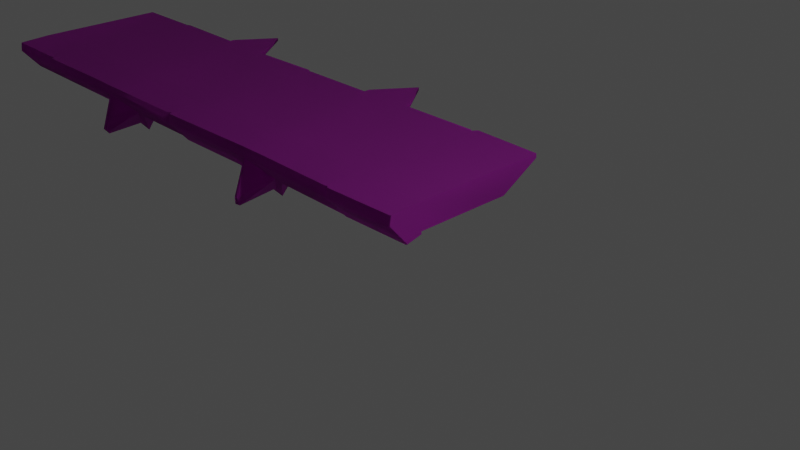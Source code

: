 # Source: Ruins_Trim_Top_Deco_8M_A.blend  (saved by Blender 3.5.10; exported with 4.5.12 LTS)
import bpy
from mathutils import Matrix  # noqa: F401  (used for matrix-valued properties, if any)

bpy.ops.wm.read_factory_settings(use_empty=True)
scene = bpy.context.scene
scene.name = 'Scene'

# ---- collections
col_collection = bpy.data.collections.new('Collection'); scene.collection.children.link(col_collection)

# ---- images (referenced by path relative to the original .blend; pixels are not part of the script)
import os
ASSET_DIR = os.environ.get("B2B_ASSET_DIR", "")  # directory of the original .blend (textures are referenced by path, not embedded)
HERE = os.path.dirname(os.path.abspath(__file__))  # packed textures are extracted next to this script under _unpacked/

def load_image(name, relpath, width, height, colorspace="sRGB"):
    """Load a texture the original file referenced (path relative to the .blend, or extracted next to this script)."""
    p = next((c for c in (os.path.join(HERE, relpath), os.path.join(ASSET_DIR, relpath)) if relpath and os.path.exists(c)), "")
    if p:
        img = bpy.data.images.load(p, check_existing=True)
        img.name = name
    else:  # same state as the original file: an image datablock whose file is absent (Cycles renders it pink)
        img = bpy.data.images.new(name, width, height)
        img.source = "FILE"
        img.filepath = "//" + (relpath or name)
    img.colorspace_settings.name = colorspace
    return img
img_dn_hl_ruins_trim_top_a_n_png = load_image('Dn_HL_Ruins_Trim_Top_A_n.png', 'Dn_HL_Ruins_Trim_Top_A_n.png', 1024, 1024, 'sRGB')
img_dn_hl_ruins_trim_top_a_mre_packed_png_001 = load_image('Dn_HL_Ruins_Trim_Top_A_mre_packed.png.001', 'Dn_HL_Ruins_Trim_Top_A_mre_packed.png', 1024, 1024, 'sRGB')
img_dn_hl_ruins_trim_top_a_d_png_001 = load_image('Dn_HL_Ruins_Trim_Top_A_d.png.001', 'Dn_HL_Ruins_Trim_Top_A_d.png', 1024, 1024, 'sRGB')

# ---- materials (node trees are filled in below, after node groups)
mat_dn_hl_inst_ruins_trim_top_a = bpy.data.materials.new('Dn_HL_Inst_Ruins_Trim_Top_A')
mat_dn_hl_inst_ruins_trim_top_a.use_transparent_shadow = False
mat_dn_hl_inst_ruins_trim_top_a.diffuse_color = (0.588, 0.588, 0.588, 1.0)
mat_dn_hl_inst_ruins_trim_top_a.roughness = 0.9

# ---- material node trees
mat_dn_hl_inst_ruins_trim_top_a.use_nodes = True; mat_dn_hl_inst_ruins_trim_top_a.node_tree.nodes.clear()
_N = mat_dn_hl_inst_ruins_trim_top_a.node_tree.nodes; _L = mat_dn_hl_inst_ruins_trim_top_a.node_tree.links
n0 = _N.new('ShaderNodeBsdfPrincipled'); n0.name = 'Principled BSDF'; n0.location = (0, 300)
n0.distribution = 'GGX'
n0.subsurface_method = 'RANDOM_WALK_SKIN'
n0.inputs[2].default_value = 0.9
n0.inputs[13].default_value = 0.0
n0.inputs[18].default_value = 1.0
n0.inputs[27].default_value = (0.0, 0.0, 0.0, 1.0)
n0.inputs[28].default_value = 1.0
n1 = _N.new('ShaderNodeOutputMaterial'); n1.name = 'Material Output'; n1.location = (280, 300)
n2 = _N.new('ShaderNodeTexImage'); n2.name = 'Image Texture'; n2.location = (-442, -299)
n2.image = img_dn_hl_ruins_trim_top_a_n_png
n3 = _N.new('ShaderNodeNormalMap'); n3.name = 'Normal Map'; n3.location = (-189, -282)
n4 = _N.new('ShaderNodeTexImage'); n4.name = 'Image Texture.001'; n4.location = (-437, 6)
n4.image = img_dn_hl_ruins_trim_top_a_mre_packed_png_001
n5 = _N.new('ShaderNodeTexImage'); n5.name = 'Image Texture.002'; n5.location = (-422, 305)
n5.image = img_dn_hl_ruins_trim_top_a_d_png_001
_L.new(n0.outputs[0], n1.inputs[0])
_L.new(n2.outputs[0], n3.inputs[1])
_L.new(n3.outputs[0], n0.inputs[5])
_L.new(n4.outputs[0], n0.inputs[1])
_L.new(n5.outputs[0], n0.inputs[0])
n1.is_active_output = True

# ---- world
world_world = bpy.data.worlds.new('World'); scene.world = world_world
world_world.use_nodes = True; world_world.node_tree.nodes.clear()
_N = world_world.node_tree.nodes; _L = world_world.node_tree.links
n0 = _N.new('ShaderNodeOutputWorld'); n0.name = 'World Output'; n0.location = (300, 300)
n1 = _N.new('ShaderNodeBackground'); n1.name = 'Background'; n1.location = (10, 300)
n1.inputs[0].default_value = (0.05088, 0.05088, 0.05088, 1.0)
_L.new(n1.outputs[0], n0.inputs[0])
n0.is_active_output = True
world_world.color = (0.05088, 0.05088, 0.05088)
world_world.use_sun_shadow = False
world_world.sun_shadow_jitter_overblur = 0.0

# ---- cameras
cam_camera = bpy.data.cameras.new('Camera')
cam_camera.clip_end = 100.0
cam_camera.ortho_scale = 7.314

# ---- lights
light_light = bpy.data.lights.new('Light', 'POINT')
light_light.transmission_factor = 0.0
light_light.energy = 1000.0
light_light.shadow_soft_size = 0.1
light_light.shadow_maximum_resolution = 0.006
light_light.use_absolute_resolution = True

# ---- meshes
me_ruins_trim_top_deco_8m_a = bpy.data.meshes.new('Ruins_Trim_Top_Deco_8M_A')
me_ruins_trim_top_deco_8m_a.from_pydata([(0.0, -0.2891, -0.3195), (-0.01436, -0.255, -0.3297), (0.0, -0.255, -0.3195), (-0.01446, -0.2892, -0.3297), (-0.9569, -0.256, -0.3273), (-0.964, -0.2949, -0.3273), (-0.9837, -0.2891, -0.3195), (-0.9764, -0.2438, -0.3195), (-0.9989, -0.2561, -0.3256), (-1.006, -0.2983, -0.3256), (-2.1, -0.2572, -0.3195), (-2.115, -0.2891, -0.3195), (-7.016, -0.256, -0.3195), (-7.992, -0.2891, -0.3195), (-7.992, -0.255, -0.3195), (-7.008, -0.2891, -0.3195), (-6.993, -0.2561, -0.3259), (-6.986, -0.2891, -0.3259), (-5.892, -0.2572, -0.3195), (-5.877, -0.2891, -0.3195), (0.0, -0.3369, -0.1194), (0.0, -0.04808, 0.1297), (0.0, 0.04295, -0.3195), (0.0, 0.01311, 0.1214), (0.0, -0.2513, -1.596), (0.0, 0.0743, 0.113), (0.0, 0.04887, -2.125), (0.0, 0.09593, -0.3195), (0.0, 0.1018, -2.123), (-7.992, -0.3369, -0.1194), (-7.992, -0.04808, 0.1297), (-7.992, 0.04295, -0.3195), (-7.992, -0.2513, -1.596), (-7.992, 0.01311, 0.1214), (-7.992, 0.04887, -2.125), (-7.992, 0.0743, 0.113), (-7.992, 0.1018, -2.123), (-7.992, 0.09593, -0.3195), (-3.979, -0.2508, -0.3266), (-2.869, -0.2508, -0.3195), (-2.885, -0.2891, -0.3195), (-3.979, -0.2891, -0.3266), (-3.996, -0.2891, -0.3101), (-3.996, -0.2419, -0.3101), (-4.019, -0.2508, -0.3195), (-4.018, -0.2891, -0.3195), (-5.107, -0.2891, -0.3195), (-5.123, -0.2508, -0.3195), (-0.01436, -0.2632, -1.596), (-0.9569, -0.2513, -1.596), (-0.01436, 0.04887, -2.133), (-0.01446, 0.1018, -2.131), (-0.9276, 0.04887, -2.169), (-0.9348, 0.1018, -2.166), (-0.9764, 0.04887, -2.099), (-0.9838, 0.1018, -2.096), (-1.006, 0.1018, -2.121), (-0.9764, -0.2391, -1.596), (-0.9989, 0.04887, -2.125), (-0.9989, -0.2513, -1.596), (-2.1, 0.04887, -2.125), (-2.116, 0.1017, -2.119), (-2.1, -0.2513, -1.596), (-2.116, -0.2832, -1.63), (-2.5, -0.5692, -0.5268), (-2.116, 0.04408, -2.158), (-2.116, 0.1018, -2.181), (-2.5, -0.5649, -1.837), (-2.5, 0.06513, -2.706), (-2.5, 0.1062, -2.706), (-2.5, -0.1797, -2.139), (-2.885, 0.1018, -2.181), (-2.89, -0.2709, -1.587), (-2.885, 0.04408, -2.158), (-2.869, 0.0585, -2.101), (-2.885, 0.1018, -2.096), (-2.869, -0.2449, -1.569), (-5.892, -0.2513, -1.596), (-5.876, -0.2832, -1.63), (-5.892, 0.04887, -2.125), (-5.492, -0.5692, -0.5268), (-5.876, 0.04408, -2.158), (-5.876, 0.1017, -2.119), (-5.876, 0.1018, -2.181), (-5.492, -0.5633, -1.837), (-5.492, 0.06513, -2.706), (-5.492, 0.1062, -2.706), (-5.492, -0.1797, -2.18), (-5.107, 0.1018, -2.181), (-5.107, -0.2832, -1.63), (-5.107, 0.04408, -2.158), (-5.123, -0.2449, -1.569), (-5.123, 0.0585, -2.101), (-5.107, 0.1018, -2.096), (-7.008, 0.0743, 0.113), (-7.008, 0.01311, 0.1214), (-6.986, 0.0743, 0.1543), (-6.986, 0.01311, 0.1627), (-5.877, 0.0743, 0.1413), (-7.008, -0.04808, 0.1297), (-5.877, 0.01311, 0.1497), (-7.008, -0.3369, -0.1194), (-6.986, -0.04808, 0.171), (-6.986, -0.3369, -0.1194), (-5.877, -0.04808, 0.158), (-5.877, -0.3369, -0.1194), (-5.492, -0.7248, -0.4123), (-5.79, -0.311, -0.09778), (-5.512, -0.5804, -0.3055), (-5.512, -0.0773, 0.1028), (-5.472, -0.5798, -0.3078), (-5.492, -0.04808, 0.1619), (-5.472, -0.07669, 0.1005), (-5.107, -0.3369, -0.1194), (-5.194, -0.3104, -0.1), (-5.107, -0.04808, 0.1602), (-4.018, -0.3369, -0.1194), (-4.042, -0.04808, 0.1566), (-3.996, -0.3218, -0.1194), (-4.042, 0.01311, 0.1483), (-3.979, -0.3369, -0.08), (-5.107, 0.01311, 0.1519), (-3.996, -0.04808, 0.1214), (-5.492, 0.01311, 0.1536), (-5.492, 0.0743, 0.1452), (-5.107, 0.0743, 0.1436), (-4.042, 0.0743, 0.14), (-3.996, 0.0743, 0.1047), (-3.996, 0.01311, 0.113), (-3.979, 0.0743, 0.1524), (-3.979, 0.01311, 0.1608), (-2.885, 0.0743, 0.1245), (-3.979, -0.04808, 0.1691), (-2.885, 0.01311, 0.1329), (-2.5, 0.0743, 0.113), (-2.885, -0.04808, 0.1412), (-2.5, 0.01311, 0.1214), (-2.115, 0.0743, 0.113), (-2.885, -0.3369, -0.09073), (-2.798, -0.3104, -0.1), (-2.52, -0.07669, 0.1005), (-2.52, -0.5798, -0.3078), (-2.5, -0.04808, 0.1297), (-2.48, -0.0773, 0.1028), (-2.5, -0.7248, -0.4123), (-2.48, -0.5804, -0.3055), (-2.115, -0.3369, -0.1194), (-2.202, -0.311, -0.09778), (-2.115, -0.04808, 0.1297), (-1.001, -0.346, -0.1119), (-2.115, 0.01311, 0.1214), (-1.01, -0.04808, 0.1458), (-1.01, 0.01311, 0.1375), (-1.01, 0.07431, 0.1291), (-0.9836, 0.0743, 0.113), (-0.9836, 0.01311, 0.1214), (-0.9639, 0.0743, 0.1454), (-0.9836, -0.3369, -0.1194), (-0.9836, -0.04808, 0.1297), (-0.9639, 0.01311, 0.1537), (-0.01446, 0.0743, 0.122), (-0.9639, -0.3526, -0.1073), (-0.9639, -0.04808, 0.1589), (-0.01446, 0.01311, 0.1303), (-0.01446, -0.05617, 0.1382), (-0.01446, -0.3451, -0.1108), (-6.972, 0.1018, -2.144), (-6.979, 0.04887, -2.147), (-7.016, 0.04887, -2.125), (-7.008, 0.1018, -2.121), (-6.993, -0.2513, -1.596), (-7.016, -0.2513, -1.596), (-3.979, -0.2449, -1.569), (-3.996, -0.236, -1.556), (-3.979, 0.0585, -2.101), (-3.979, 0.1018, -2.096), (-3.996, 0.0585, -2.088), (-3.996, 0.1018, -2.082), (-4.038, 0.1018, -2.121), (-4.019, -0.2449, -1.569), (-4.039, 0.0585, -2.126), (-7.008, 0.09593, -0.3195), (-6.986, 0.09593, -0.3195), (-5.877, 0.09592, -0.3195), (-5.492, 0.09592, -0.3195), (-5.492, 0.1017, -2.119), (-5.107, 0.09592, -0.3195), (-4.018, 0.09592, -0.3195), (-5.492, 0.1018, -2.181), (-3.996, 0.09592, -0.3195), (-3.979, 0.09593, -0.3141), (-2.885, 0.09593, -0.3141), (-2.5, 0.09592, -0.3195), (-2.5, 0.1017, -2.119), (-2.115, 0.09592, -0.3195), (-2.5, 0.1018, -2.181), (-1.006, 0.09593, -0.3195), (-0.9837, 0.09593, -0.3195), (-0.964, 0.09593, -0.3195), (-0.01446, 0.09593, -0.3195), (-5.484, -0.6107, 0.2028), (-5.447, -0.5714, 0.2322), (-5.51, -0.5693, 0.2328), (-5.501, -0.5313, 0.2674), (-2.475, -0.52, 0.2615), (-2.475, -0.6332, 0.2312), (-2.516, -0.5249, 0.2684), (-2.545, -0.6326, 0.2452)], [], [(0, 1, 2), (3, 1, 0), (3, 4, 1), (3, 5, 4), (6, 4, 5), (4, 6, 7), (7, 6, 8), (9, 8, 6), (9, 10, 8), (10, 9, 11), (12, 13, 14), (13, 12, 15), (16, 15, 12), (15, 16, 17), (18, 17, 16), (19, 17, 18), (2, 20, 0), (20, 2, 21), (21, 2, 22), (22, 23, 21), (2, 24, 22), (22, 25, 23), (26, 22, 24), (25, 22, 27), (28, 22, 26), (22, 28, 27), (29, 14, 13), (14, 29, 30), (14, 30, 31), (31, 32, 14), (33, 31, 30), (31, 34, 32), (35, 31, 33), (31, 36, 34), (31, 35, 37), (36, 31, 37), (38, 39, 40), (40, 41, 38), (38, 41, 42), (42, 43, 38), (43, 42, 44), (45, 44, 42), (45, 46, 44), (47, 44, 46), (24, 2, 1), (1, 48, 24), (1, 4, 48), (48, 26, 24), (4, 49, 48), (49, 4, 7), (48, 50, 26), (26, 51, 28), (51, 26, 50), (48, 52, 50), (52, 51, 50), (52, 48, 49), (51, 52, 53), (53, 52, 54), (49, 54, 52), (55, 53, 54), (54, 56, 55), (54, 49, 57), (7, 57, 49), (56, 54, 58), (7, 59, 57), (59, 54, 57), (59, 58, 54), (59, 7, 8), (58, 60, 56), (59, 60, 58), (61, 56, 60), (59, 62, 60), (8, 62, 59), (62, 8, 10), (62, 10, 11), (11, 63, 62), (63, 60, 62), (64, 63, 11), (60, 63, 65), (65, 61, 60), (61, 65, 66), (63, 64, 67), (65, 68, 66), (66, 68, 69), (63, 70, 65), (70, 63, 67), (68, 65, 70), (71, 69, 68), (67, 64, 72), (70, 67, 72), (40, 72, 64), (68, 70, 73), (68, 73, 71), (70, 72, 73), (74, 71, 73), (72, 74, 73), (71, 74, 75), (74, 72, 76), (72, 40, 76), (39, 76, 40), (77, 19, 18), (78, 19, 77), (79, 78, 77), (78, 80, 19), (78, 79, 81), (82, 81, 79), (82, 83, 81), (80, 78, 84), (83, 85, 81), (83, 86, 85), (87, 78, 81), (87, 84, 78), (85, 87, 81), (88, 85, 86), (80, 84, 89), (87, 89, 84), (89, 46, 80), (85, 90, 87), (89, 87, 90), (90, 85, 88), (46, 89, 91), (91, 47, 46), (89, 92, 91), (92, 89, 90), (88, 92, 90), (92, 88, 93), (33, 94, 35), (94, 33, 95), (95, 96, 94), (30, 95, 33), (96, 95, 97), (97, 98, 96), (95, 30, 99), (99, 97, 95), (29, 99, 30), (98, 97, 100), (99, 29, 101), (13, 101, 29), (101, 13, 15), (97, 99, 102), (102, 100, 97), (99, 101, 103), (15, 103, 101), (103, 102, 99), (103, 15, 17), (17, 19, 103), (103, 104, 102), (100, 102, 104), (105, 103, 19), (104, 103, 105), (106, 105, 19), (106, 19, 80), (46, 106, 80), (107, 104, 105), (105, 108, 107), (105, 106, 108), (109, 104, 107), (106, 110, 108), (104, 109, 111), (111, 100, 104), (111, 109, 112), (113, 110, 106), (106, 46, 113), (110, 113, 114), (114, 115, 112), (115, 114, 113), (112, 115, 111), (116, 113, 46), (116, 46, 45), (116, 45, 42), (117, 113, 116), (117, 115, 113), (116, 42, 118), (117, 116, 118), (41, 118, 42), (119, 115, 117), (41, 120, 118), (115, 119, 121), (121, 111, 115), (117, 118, 122), (120, 122, 118), (111, 121, 123), (100, 111, 123), (123, 98, 100), (98, 123, 124), (123, 125, 124), (125, 123, 121), (126, 125, 121), (126, 121, 119), (119, 127, 126), (127, 119, 128), (117, 128, 119), (128, 117, 122), (128, 129, 127), (129, 128, 130), (130, 128, 122), (130, 131, 129), (130, 122, 132), (120, 132, 122), (131, 130, 133), (132, 133, 130), (134, 131, 133), (120, 135, 132), (133, 132, 135), (134, 133, 136), (136, 133, 135), (137, 134, 136), (135, 120, 138), (41, 138, 120), (138, 41, 40), (139, 135, 138), (135, 139, 140), (138, 141, 139), (142, 135, 140), (136, 135, 142), (142, 140, 143), (141, 138, 144), (144, 138, 40), (144, 40, 64), (144, 145, 141), (11, 144, 64), (144, 146, 145), (144, 11, 146), (147, 145, 146), (9, 146, 11), (147, 148, 143), (148, 142, 143), (148, 147, 146), (148, 136, 142), (146, 9, 149), (136, 148, 150), (137, 136, 150), (151, 148, 146), (151, 150, 148), (151, 146, 149), (152, 137, 150), (150, 151, 152), (137, 152, 153), (152, 154, 153), (154, 152, 155), (151, 155, 152), (155, 156, 154), (151, 149, 157), (9, 157, 149), (157, 9, 6), (5, 157, 6), (155, 151, 158), (151, 157, 158), (156, 155, 159), (158, 159, 155), (159, 160, 156), (158, 157, 161), (5, 161, 157), (159, 158, 162), (161, 162, 158), (160, 159, 163), (162, 163, 159), (163, 25, 160), (25, 163, 23), (163, 21, 23), (163, 162, 164), (163, 164, 21), (161, 164, 162), (164, 20, 21), (164, 161, 165), (164, 165, 20), (5, 165, 161), (165, 5, 3), (3, 20, 165), (20, 3, 0), (79, 166, 82), (79, 167, 166), (77, 167, 79), (168, 166, 167), (166, 168, 169), (168, 36, 169), (168, 34, 36), (32, 34, 168), (167, 77, 170), (170, 168, 167), (16, 77, 18), (77, 16, 170), (171, 32, 168), (168, 170, 171), (16, 171, 170), (171, 14, 32), (171, 16, 12), (14, 171, 12), (39, 38, 76), (38, 172, 76), (38, 173, 172), (173, 38, 43), (44, 173, 43), (174, 76, 172), (76, 174, 74), (174, 75, 74), (75, 174, 175), (172, 176, 174), (176, 175, 174), (176, 172, 173), (175, 176, 177), (176, 178, 177), (44, 179, 173), (179, 176, 173), (47, 179, 44), (179, 47, 91), (178, 176, 180), (179, 180, 176), (91, 180, 179), (180, 93, 178), (180, 91, 92), (93, 180, 92), (94, 37, 35), (37, 169, 36), (37, 94, 181), (169, 37, 181), (94, 182, 181), (182, 169, 181), (182, 94, 96), (182, 166, 169), (98, 182, 96), (182, 82, 166), (182, 98, 183), (182, 183, 82), (98, 184, 183), (184, 82, 183), (98, 124, 184), (124, 125, 184), (82, 184, 185), (82, 185, 83), (125, 186, 184), (126, 186, 125), (186, 93, 184), (184, 93, 185), (186, 126, 187), (187, 93, 186), (187, 126, 127), (93, 187, 178), (185, 93, 88), (177, 178, 187), (185, 88, 188), (188, 83, 185), (88, 86, 188), (188, 86, 83), (189, 177, 187), (127, 189, 187), (177, 189, 190), (189, 127, 190), (190, 175, 177), (129, 190, 127), (131, 190, 129), (190, 75, 175), (190, 131, 191), (75, 190, 191), (134, 191, 131), (75, 191, 192), (191, 134, 192), (192, 193, 75), (193, 71, 75), (134, 194, 192), (194, 134, 137), (71, 193, 195), (71, 195, 69), (195, 66, 69), (193, 66, 195), (193, 61, 66), (192, 61, 193), (61, 192, 194), (194, 196, 61), (137, 196, 194), (196, 56, 61), (137, 153, 196), (196, 55, 56), (196, 153, 154), (55, 196, 197), (154, 197, 196), (55, 197, 198), (154, 198, 197), (198, 53, 55), (198, 154, 156), (198, 51, 53), (156, 160, 198), (51, 198, 199), (199, 198, 160), (199, 28, 51), (199, 160, 25), (28, 199, 27), (25, 27, 199), (200, 110, 114), (200, 108, 110), (114, 201, 200), (114, 112, 201), (202, 108, 200), (200, 201, 202), (202, 107, 108), (201, 112, 203), (202, 201, 203), (202, 203, 107), (109, 203, 112), (203, 109, 107), (147, 143, 204), (140, 204, 143), (205, 147, 204), (205, 145, 147), (204, 140, 206), (205, 204, 206), (206, 140, 139), (205, 141, 145), (139, 207, 206), (206, 207, 205), (207, 139, 141), (141, 205, 207)])
me_ruins_trim_top_deco_8m_a.polygons.foreach_set('use_smooth', [True] * 412)
_k = set([(0, 2), (0, 3), (0, 20), (1, 2), (1, 4), (2, 24), (3, 5), (4, 7), (5, 6), (6, 9), (7, 8), (8, 10), (9, 11), (10, 11), (10, 62), (11, 64), (12, 14), (12, 16), (13, 14), (13, 15), (13, 29), (14, 32), (15, 17), (16, 18), (17, 19), (18, 19), (18, 77), (19, 80), (20, 21), (21, 23), (23, 25), (24, 26), (25, 27), (25, 160), (26, 28), (27, 28), (28, 51), (29, 30), (30, 33), (32, 34), (33, 35), (34, 36), (35, 37), (35, 94), (36, 37), (36, 169), (38, 39), (38, 43), (39, 40), (39, 76), (40, 41), (40, 64), (41, 42), (42, 45), (43, 44), (44, 47), (45, 46), (46, 47), (46, 80), (47, 91), (51, 53), (53, 55), (55, 56), (56, 61), (60, 61), (60, 62), (61, 66), (66, 69), (69, 71), (71, 75), (74, 75), (74, 76), (75, 175), (77, 79), (79, 82), (82, 83), (82, 166), (83, 86), (86, 88), (88, 93), (91, 92), (92, 93), (93, 178), (94, 96), (96, 98), (98, 124), (107, 108), (107, 109), (108, 110), (109, 112), (110, 114), (112, 114), (124, 125), (125, 126), (126, 127), (127, 129), (129, 131), (131, 134), (134, 137), (137, 153), (139, 140), (139, 141), (140, 143), (141, 145), (143, 147), (145, 147), (153, 154), (154, 156), (156, 160), (166, 169), (175, 177), (177, 178)])
me_ruins_trim_top_deco_8m_a.attributes.new('sharp_edge', 'BOOLEAN', 'EDGE').data.foreach_set('value', [ (min(e.vertices), max(e.vertices)) in _k for e in me_ruins_trim_top_deco_8m_a.edges])
_uv = me_ruins_trim_top_deco_8m_a.uv_layers.new(name='UVMap')
_uv.uv.foreach_set('vector', [0.7002, 0.2686, 0.6987, 0.2632, 0.7002, 0.2632, 0.6987, 0.2686, 0.6987, 0.2632, 0.7002, 0.2686, 0.6987, 0.2686, 0.627, 0.2637, 0.6987, 0.2632, 0.6987, 0.2686, 0.6265, 0.2686, 0.627, 0.2637, 0.625, 0.2686, 0.627, 0.2637, 0.6265, 0.2686, 0.627, 0.2637, 0.625, 0.2686, 0.6255, 0.2637, 0.6255, 0.2637, 0.625, 0.2686, 0.624, 0.2637, 0.6235, 0.2686, 0.624, 0.2637, 0.625, 0.2686, 0.6235, 0.2686, 0.54, 0.2637, 0.624, 0.2637, 0.54, 0.2637, 0.6235, 0.2686, 0.5391, 0.2686, 0.6143, 0.2729, 0.54, 0.2778, 0.54, 0.2729, 0.54, 0.2778, 0.6143, 0.2729, 0.6147, 0.2778, 0.6162, 0.2729, 0.6147, 0.2778, 0.6143, 0.2729, 0.6147, 0.2778, 0.6162, 0.2729, 0.6167, 0.2778, 0.6997, 0.2729, 0.6167, 0.2778, 0.6162, 0.2729, 0.7012, 0.2778, 0.6167, 0.2778, 0.6997, 0.2729, 0.4775, 0.4023, 0.4678, 0.4175, 0.4736, 0.4023, 0.4678, 0.4175, 0.4775, 0.4023, 0.502, 0.4365, 0.502, 0.4365, 0.4775, 0.4023, 0.5132, 0.4023, 0.5132, 0.4023, 0.5093, 0.436, 0.502, 0.4365, 0.4775, 0.4023, 0.478, 0.2729, 0.5132, 0.4023, 0.5132, 0.4023, 0.5166, 0.4355, 0.5093, 0.436, 0.5137, 0.2637, 0.5132, 0.4023, 0.478, 0.2729, 0.5166, 0.4355, 0.5132, 0.4023, 0.519, 0.4023, 0.52, 0.2617, 0.5132, 0.4023, 0.5137, 0.2637, 0.5132, 0.4023, 0.52, 0.2617, 0.519, 0.4023, 0.46, 0.4175, 0.4504, 0.4023, 0.4543, 0.4023, 0.4504, 0.4023, 0.46, 0.4175, 0.4263, 0.437, 0.4504, 0.4023, 0.4263, 0.437, 0.4155, 0.4023, 0.4155, 0.4023, 0.45, 0.2729, 0.4504, 0.4023, 0.4192, 0.436, 0.4155, 0.4023, 0.4263, 0.437, 0.4155, 0.4023, 0.415, 0.2632, 0.45, 0.2729, 0.4119, 0.4355, 0.4155, 0.4023, 0.4192, 0.436, 0.4155, 0.4023, 0.4087, 0.2617, 0.415, 0.2632, 0.4155, 0.4023, 0.4119, 0.4355, 0.4094, 0.4023, 0.4087, 0.2617, 0.4155, 0.4023, 0.4094, 0.4023, 0.6177, 0.2593, 0.5391, 0.2593, 0.54, 0.2539, 0.54, 0.2539, 0.6177, 0.2539, 0.6177, 0.2593, 0.6177, 0.2593, 0.6177, 0.2539, 0.6191, 0.2539, 0.6191, 0.2539, 0.6191, 0.2593, 0.6177, 0.2593, 0.6191, 0.2593, 0.6191, 0.2539, 0.6206, 0.2593, 0.6206, 0.2539, 0.6206, 0.2593, 0.6191, 0.2539, 0.6206, 0.2539, 0.6982, 0.2539, 0.6206, 0.2593, 0.6992, 0.2593, 0.6206, 0.2593, 0.6982, 0.2539, 0.9971, 0.04053, 0.9971, 0.1606, 0.9961, 0.1606, 0.9961, 0.1606, 0.9961, 0.04053, 0.9971, 0.04053, 0.9961, 0.1606, 0.9263, 0.1606, 0.9961, 0.04053, 0.9961, 0.04053, 0.9971, 0.009277, 0.9971, 0.04053, 0.9263, 0.1606, 0.9263, 0.04053, 0.9961, 0.04053, 0.9263, 0.04053, 0.9263, 0.1606, 0.9248, 0.1606, 0.9961, 0.04053, 0.9961, 0.009277, 0.9971, 0.009277, 0.9971, 0.009277, 0.9961, 0.003906, 0.9971, 0.003906, 0.9961, 0.003906, 0.9971, 0.009277, 0.9961, 0.009277, 0.9961, 0.04053, 0.9263, 0.009277, 0.9961, 0.009277, 0.9263, 0.009277, 0.9961, 0.003906, 0.9961, 0.009277, 0.9263, 0.009277, 0.9961, 0.04053, 0.9263, 0.04053, 0.9961, 0.003906, 0.9263, 0.009277, 0.9258, 0.003906, 0.9258, 0.003906, 0.9263, 0.009277, 0.9248, 0.009277, 0.9263, 0.04053, 0.9248, 0.009277, 0.9263, 0.009277, 0.9243, 0.003906, 0.9258, 0.003906, 0.9248, 0.009277, 0.9248, 0.009277, 0.9224, 0.003906, 0.9243, 0.003906, 0.9248, 0.009277, 0.9263, 0.04053, 0.9248, 0.04053, 0.9248, 0.1606, 0.9248, 0.04053, 0.9263, 0.04053, 0.9224, 0.003906, 0.9248, 0.009277, 0.9233, 0.009277, 0.9248, 0.1606, 0.9233, 0.04053, 0.9248, 0.04053, 0.9233, 0.04053, 0.9248, 0.009277, 0.9248, 0.04053, 0.9233, 0.04053, 0.9233, 0.009277, 0.9248, 0.009277, 0.9233, 0.04053, 0.9248, 0.1606, 0.9233, 0.1606, 0.9233, 0.009277, 0.8413, 0.009277, 0.9224, 0.003906, 0.9233, 0.04053, 0.8413, 0.009277, 0.9233, 0.009277, 0.8403, 0.003906, 0.9224, 0.003906, 0.8413, 0.009277, 0.9233, 0.04053, 0.8413, 0.04053, 0.8413, 0.009277, 0.9233, 0.1606, 0.8413, 0.04053, 0.9233, 0.04053, 0.8413, 0.04053, 0.9233, 0.1606, 0.8413, 0.1606, 0.9849, 0.3145, 0.9868, 0.4258, 0.9844, 0.4268, 0.9844, 0.4268, 0.9824, 0.3135, 0.9849, 0.3145, 0.9824, 0.3135, 0.9893, 0.2925, 0.9849, 0.3145, 0.9521, 0.415, 0.9824, 0.3135, 0.9844, 0.4268, 0.9893, 0.2925, 0.9824, 0.3135, 0.9873, 0.2915, 0.9873, 0.2915, 0.9902, 0.2886, 0.9893, 0.2925, 0.9902, 0.2886, 0.9873, 0.2915, 0.9883, 0.2871, 0.9824, 0.3135, 0.9521, 0.415, 0.9541, 0.3071, 0.9873, 0.2915, 0.9536, 0.2627, 0.9883, 0.2871, 0.9883, 0.2871, 0.9536, 0.2627, 0.9536, 0.2573, 0.9824, 0.3135, 0.9541, 0.29, 0.9873, 0.2915, 0.9541, 0.29, 0.9824, 0.3135, 0.9541, 0.3071, 0.9536, 0.2627, 0.9873, 0.2915, 0.9541, 0.29, 0.9194, 0.2881, 0.9536, 0.2573, 0.9536, 0.2627, 0.9541, 0.3071, 0.9521, 0.415, 0.9248, 0.3149, 0.9541, 0.29, 0.9541, 0.3071, 0.9248, 0.3149, 0.9189, 0.4258, 0.9248, 0.3149, 0.9521, 0.415, 0.9536, 0.2627, 0.9541, 0.29, 0.9209, 0.292, 0.9536, 0.2627, 0.9209, 0.292, 0.9194, 0.2881, 0.9541, 0.29, 0.9248, 0.3149, 0.9209, 0.292, 0.917, 0.2939, 0.9194, 0.2881, 0.9209, 0.292, 0.9248, 0.3149, 0.917, 0.2939, 0.9209, 0.292, 0.9194, 0.2881, 0.917, 0.2939, 0.9165, 0.2905, 0.917, 0.2939, 0.9248, 0.3149, 0.9224, 0.3159, 0.9248, 0.3149, 0.9189, 0.4258, 0.9224, 0.3159, 0.9165, 0.4248, 0.9224, 0.3159, 0.9189, 0.4258, 0.8359, 0.3184, 0.835, 0.4307, 0.8325, 0.4297, 0.8389, 0.3174, 0.835, 0.4307, 0.8359, 0.3184, 0.8315, 0.2964, 0.8389, 0.3174, 0.8359, 0.3184, 0.8389, 0.3174, 0.8672, 0.4194, 0.835, 0.4307, 0.8389, 0.3174, 0.8315, 0.2964, 0.8335, 0.2954, 0.8306, 0.2925, 0.8335, 0.2954, 0.8315, 0.2964, 0.8306, 0.2925, 0.8325, 0.291, 0.8335, 0.2954, 0.8672, 0.4194, 0.8389, 0.3174, 0.8672, 0.311, 0.8325, 0.291, 0.8677, 0.2671, 0.8335, 0.2954, 0.8325, 0.291, 0.8677, 0.2622, 0.8677, 0.2671, 0.8677, 0.2925, 0.8389, 0.3174, 0.8335, 0.2954, 0.8677, 0.2925, 0.8672, 0.311, 0.8389, 0.3174, 0.8677, 0.2671, 0.8677, 0.2925, 0.8335, 0.2954, 0.9023, 0.2915, 0.8677, 0.2671, 0.8677, 0.2622, 0.8672, 0.4194, 0.8672, 0.311, 0.896, 0.3174, 0.8677, 0.2925, 0.896, 0.3174, 0.8672, 0.311, 0.896, 0.3174, 0.8999, 0.4307, 0.8672, 0.4194, 0.8677, 0.2671, 0.9014, 0.2954, 0.8677, 0.2925, 0.896, 0.3174, 0.8677, 0.2925, 0.9014, 0.2954, 0.9014, 0.2954, 0.8677, 0.2671, 0.9023, 0.2915, 0.8999, 0.4307, 0.896, 0.3174, 0.8994, 0.3198, 0.8994, 0.3198, 0.9028, 0.4292, 0.8999, 0.4307, 0.896, 0.3174, 0.9053, 0.2974, 0.8994, 0.3198, 0.9053, 0.2974, 0.896, 0.3174, 0.9014, 0.2954, 0.9023, 0.2915, 0.9053, 0.2974, 0.9014, 0.2954, 0.9053, 0.2974, 0.9023, 0.2915, 0.9058, 0.2939, 0.4014, 0.2314, 0.4746, 0.2451, 0.4014, 0.2451, 0.4746, 0.2451, 0.4014, 0.2314, 0.4746, 0.2314, 0.4746, 0.2314, 0.4763, 0.2451, 0.4746, 0.2451, 0.4014, 0.2178, 0.4746, 0.2314, 0.4014, 0.2314, 0.4763, 0.2451, 0.4746, 0.2314, 0.4763, 0.2314, 0.4763, 0.2314, 0.5586, 0.2451, 0.4763, 0.2451, 0.4746, 0.2314, 0.4014, 0.2178, 0.4746, 0.2178, 0.4746, 0.2178, 0.4763, 0.2314, 0.4746, 0.2314, 0.4014, 0.1875, 0.4746, 0.2178, 0.4014, 0.2178, 0.5586, 0.2451, 0.4763, 0.2314, 0.5586, 0.2314, 0.4746, 0.2178, 0.4014, 0.1875, 0.4746, 0.1875, 0.4014, 0.168, 0.4746, 0.1875, 0.4014, 0.1875, 0.4746, 0.1875, 0.4014, 0.168, 0.4746, 0.168, 0.4763, 0.2314, 0.4746, 0.2178, 0.4763, 0.2178, 0.4763, 0.2178, 0.5586, 0.2314, 0.4763, 0.2314, 0.4746, 0.2178, 0.4746, 0.1875, 0.4763, 0.1875, 0.4746, 0.168, 0.4763, 0.1875, 0.4746, 0.1875, 0.4763, 0.1875, 0.4763, 0.2178, 0.4746, 0.2178, 0.4763, 0.1875, 0.4746, 0.168, 0.4763, 0.168, 0.4763, 0.168, 0.5586, 0.168, 0.4763, 0.1875, 0.4763, 0.1875, 0.5586, 0.2178, 0.4763, 0.2178, 0.5586, 0.2314, 0.4763, 0.2178, 0.5586, 0.2178, 0.5586, 0.1875, 0.4763, 0.1875, 0.5586, 0.168, 0.5586, 0.2178, 0.4763, 0.1875, 0.5586, 0.1875, 0.5874, 0.167, 0.5586, 0.1875, 0.5586, 0.168, 0.5874, 0.167, 0.5586, 0.168, 0.5874, 0.1523, 0.6157, 0.168, 0.5874, 0.167, 0.5874, 0.1523, 0.5649, 0.1909, 0.5586, 0.2178, 0.5586, 0.1875, 0.5586, 0.1875, 0.5859, 0.1768, 0.5649, 0.1909, 0.5586, 0.1875, 0.5874, 0.167, 0.5859, 0.1768, 0.5859, 0.2153, 0.5586, 0.2178, 0.5649, 0.1909, 0.5874, 0.167, 0.5889, 0.1772, 0.5859, 0.1768, 0.5586, 0.2178, 0.5859, 0.2153, 0.5874, 0.2178, 0.5874, 0.2178, 0.5586, 0.2314, 0.5586, 0.2178, 0.5874, 0.2178, 0.5859, 0.2153, 0.5889, 0.2158, 0.6157, 0.1875, 0.5889, 0.1772, 0.5874, 0.167, 0.5874, 0.167, 0.6157, 0.168, 0.6157, 0.1875, 0.5889, 0.1772, 0.6157, 0.1875, 0.6094, 0.1919, 0.6094, 0.1919, 0.6157, 0.2178, 0.5889, 0.2158, 0.6157, 0.2178, 0.6094, 0.1919, 0.6157, 0.1875, 0.5889, 0.2158, 0.6157, 0.2178, 0.5874, 0.2178, 0.6968, 0.1875, 0.6157, 0.1875, 0.6157, 0.168, 0.6968, 0.1875, 0.6157, 0.168, 0.6968, 0.168, 0.6968, 0.1875, 0.6968, 0.168, 0.6987, 0.168, 0.6968, 0.2178, 0.6157, 0.1875, 0.6968, 0.1875, 0.6968, 0.2178, 0.6157, 0.2178, 0.6157, 0.1875, 0.6968, 0.1875, 0.6987, 0.168, 0.6987, 0.1875, 0.6968, 0.2178, 0.6968, 0.1875, 0.6987, 0.1875, 0.6997, 0.168, 0.6987, 0.1875, 0.6987, 0.168, 0.6968, 0.2314, 0.6157, 0.2178, 0.6968, 0.2178, 0.6997, 0.168, 0.6997, 0.1875, 0.6987, 0.1875, 0.6157, 0.2178, 0.6968, 0.2314, 0.6157, 0.2314, 0.6157, 0.2314, 0.5874, 0.2178, 0.6157, 0.2178, 0.6968, 0.2178, 0.6987, 0.1875, 0.6987, 0.2178, 0.6997, 0.1875, 0.6987, 0.2178, 0.6987, 0.1875, 0.5874, 0.2178, 0.6157, 0.2314, 0.5874, 0.2314, 0.5586, 0.2314, 0.5874, 0.2178, 0.5874, 0.2314, 0.5874, 0.2314, 0.5586, 0.2451, 0.5586, 0.2314, 0.5586, 0.2451, 0.5874, 0.2314, 0.5874, 0.2451, 0.5874, 0.2314, 0.6157, 0.2451, 0.5874, 0.2451, 0.6157, 0.2451, 0.5874, 0.2314, 0.6157, 0.2314, 0.6968, 0.2451, 0.6157, 0.2451, 0.6157, 0.2314, 0.6968, 0.2451, 0.6157, 0.2314, 0.6968, 0.2314, 0.6968, 0.2314, 0.6987, 0.2451, 0.6968, 0.2451, 0.6987, 0.2451, 0.6968, 0.2314, 0.6987, 0.2314, 0.6968, 0.2178, 0.6987, 0.2314, 0.6968, 0.2314, 0.6987, 0.2314, 0.6968, 0.2178, 0.6987, 0.2178, 0.6987, 0.2314, 0.6997, 0.2451, 0.6987, 0.2451, 0.6997, 0.2451, 0.6987, 0.2314, 0.6997, 0.2314, 0.6997, 0.2314, 0.6987, 0.2314, 0.6987, 0.2178, 0.6997, 0.2314, 0.7812, 0.2451, 0.6997, 0.2451, 0.6997, 0.2314, 0.6987, 0.2178, 0.6997, 0.2178, 0.6997, 0.1875, 0.6997, 0.2178, 0.6987, 0.2178, 0.7812, 0.2451, 0.6997, 0.2314, 0.7812, 0.2314, 0.6997, 0.2178, 0.7812, 0.2314, 0.6997, 0.2314, 0.8096, 0.2451, 0.7812, 0.2451, 0.7812, 0.2314, 0.6997, 0.1875, 0.7812, 0.2178, 0.6997, 0.2178, 0.7812, 0.2314, 0.6997, 0.2178, 0.7812, 0.2178, 0.8096, 0.2451, 0.7812, 0.2314, 0.8096, 0.2314, 0.8096, 0.2314, 0.7812, 0.2314, 0.7812, 0.2178, 0.8384, 0.2451, 0.8096, 0.2451, 0.8096, 0.2314, 0.7812, 0.2178, 0.6997, 0.1875, 0.7812, 0.1875, 0.6997, 0.168, 0.7812, 0.1875, 0.6997, 0.1875, 0.7812, 0.1875, 0.6997, 0.168, 0.7812, 0.168, 0.7876, 0.1919, 0.7812, 0.2178, 0.7812, 0.1875, 0.7812, 0.2178, 0.7876, 0.1919, 0.8081, 0.2158, 0.7812, 0.1875, 0.8081, 0.1772, 0.7876, 0.1919, 0.8096, 0.2178, 0.7812, 0.2178, 0.8081, 0.2158, 0.8096, 0.2314, 0.7812, 0.2178, 0.8096, 0.2178, 0.8096, 0.2178, 0.8081, 0.2158, 0.8115, 0.2153, 0.8081, 0.1772, 0.7812, 0.1875, 0.8096, 0.167, 0.8096, 0.167, 0.7812, 0.1875, 0.7812, 0.168, 0.8096, 0.167, 0.7812, 0.168, 0.8096, 0.1523, 0.8096, 0.167, 0.811, 0.1768, 0.8081, 0.1772, 0.8384, 0.168, 0.8096, 0.167, 0.8096, 0.1523, 0.8096, 0.167, 0.8384, 0.1875, 0.811, 0.1768, 0.8096, 0.167, 0.8384, 0.168, 0.8384, 0.1875, 0.832, 0.1909, 0.811, 0.1768, 0.8384, 0.1875, 0.9209, 0.168, 0.8384, 0.1875, 0.8384, 0.168, 0.832, 0.1909, 0.8384, 0.2178, 0.8115, 0.2153, 0.8384, 0.2178, 0.8096, 0.2178, 0.8115, 0.2153, 0.8384, 0.2178, 0.832, 0.1909, 0.8384, 0.1875, 0.8384, 0.2178, 0.8096, 0.2314, 0.8096, 0.2178, 0.8384, 0.1875, 0.9209, 0.168, 0.9209, 0.1875, 0.8096, 0.2314, 0.8384, 0.2178, 0.8384, 0.2314, 0.8384, 0.2451, 0.8096, 0.2314, 0.8384, 0.2314, 0.9209, 0.2178, 0.8384, 0.2178, 0.8384, 0.1875, 0.9209, 0.2178, 0.8384, 0.2314, 0.8384, 0.2178, 0.9209, 0.2178, 0.8384, 0.1875, 0.9209, 0.1875, 0.9209, 0.2314, 0.8384, 0.2451, 0.8384, 0.2314, 0.8384, 0.2314, 0.9209, 0.2178, 0.9209, 0.2314, 0.8384, 0.2451, 0.9209, 0.2314, 0.9209, 0.2451, 0.9209, 0.2314, 0.9224, 0.2451, 0.9209, 0.2451, 0.9224, 0.2451, 0.9209, 0.2314, 0.9224, 0.2314, 0.9209, 0.2178, 0.9224, 0.2314, 0.9209, 0.2314, 0.9224, 0.2314, 0.9238, 0.2451, 0.9224, 0.2451, 0.9209, 0.2178, 0.9209, 0.1875, 0.9224, 0.1875, 0.9209, 0.168, 0.9224, 0.1875, 0.9209, 0.1875, 0.9224, 0.1875, 0.9209, 0.168, 0.9224, 0.168, 0.9238, 0.168, 0.9224, 0.1875, 0.9224, 0.168, 0.9224, 0.2314, 0.9209, 0.2178, 0.9224, 0.2178, 0.9209, 0.2178, 0.9224, 0.1875, 0.9224, 0.2178, 0.9238, 0.2451, 0.9224, 0.2314, 0.9238, 0.2314, 0.9224, 0.2178, 0.9238, 0.2314, 0.9224, 0.2314, 0.9238, 0.2314, 0.9946, 0.2451, 0.9238, 0.2451, 0.9224, 0.2178, 0.9224, 0.1875, 0.9238, 0.1875, 0.9238, 0.168, 0.9238, 0.1875, 0.9224, 0.1875, 0.9238, 0.2314, 0.9224, 0.2178, 0.9238, 0.2178, 0.9238, 0.1875, 0.9238, 0.2178, 0.9224, 0.2178, 0.9946, 0.2451, 0.9238, 0.2314, 0.9946, 0.2314, 0.9238, 0.2178, 0.9946, 0.2314, 0.9238, 0.2314, 0.9946, 0.2314, 0.9956, 0.2451, 0.9946, 0.2451, 0.9956, 0.2451, 0.9946, 0.2314, 0.9956, 0.2314, 0.9946, 0.2314, 0.9956, 0.2178, 0.9956, 0.2314, 0.9946, 0.2314, 0.9238, 0.2178, 0.9946, 0.2178, 0.9946, 0.2314, 0.9946, 0.2178, 0.9956, 0.2178, 0.9238, 0.1875, 0.9946, 0.2178, 0.9238, 0.2178, 0.9946, 0.2178, 0.9956, 0.1875, 0.9956, 0.2178, 0.9946, 0.2178, 0.9238, 0.1875, 0.9946, 0.1875, 0.9946, 0.2178, 0.9946, 0.1875, 0.9956, 0.1875, 0.9238, 0.168, 0.9946, 0.1875, 0.9238, 0.1875, 0.9946, 0.1875, 0.9238, 0.168, 0.9946, 0.168, 0.9946, 0.168, 0.9956, 0.1875, 0.9946, 0.1875, 0.9956, 0.1875, 0.9946, 0.168, 0.9956, 0.168, 0.5552, 0.007813, 0.4739, 0.002441, 0.5562, 0.002441, 0.5552, 0.007813, 0.4734, 0.007813, 0.4739, 0.002441, 0.5552, 0.03906, 0.4734, 0.007813, 0.5552, 0.007813, 0.4717, 0.007813, 0.4739, 0.002441, 0.4734, 0.007813, 0.4739, 0.002441, 0.4717, 0.007813, 0.4724, 0.002441, 0.4717, 0.007813, 0.3992, 0.002441, 0.4724, 0.002441, 0.4717, 0.007813, 0.3992, 0.007813, 0.3992, 0.002441, 0.3992, 0.03906, 0.3992, 0.007813, 0.4717, 0.007813, 0.4734, 0.007813, 0.5552, 0.03906, 0.4734, 0.03906, 0.4734, 0.03906, 0.4717, 0.007813, 0.4734, 0.007813, 0.4734, 0.1592, 0.5552, 0.03906, 0.5552, 0.1597, 0.5552, 0.03906, 0.4734, 0.1592, 0.4734, 0.03906, 0.4717, 0.03906, 0.3992, 0.03906, 0.4717, 0.007813, 0.4717, 0.007813, 0.4734, 0.03906, 0.4717, 0.03906, 0.4734, 0.1592, 0.4717, 0.03906, 0.4734, 0.03906, 0.4717, 0.03906, 0.3992, 0.1592, 0.3992, 0.03906, 0.4717, 0.03906, 0.4734, 0.1592, 0.4717, 0.1592, 0.3992, 0.1592, 0.4717, 0.03906, 0.4717, 0.1592, 0.7793, 0.1592, 0.7012, 0.1592, 0.7793, 0.04053, 0.7012, 0.1592, 0.7012, 0.04053, 0.7793, 0.04053, 0.7012, 0.1592, 0.6997, 0.04053, 0.7012, 0.04053, 0.6997, 0.04053, 0.7012, 0.1592, 0.6997, 0.1592, 0.6982, 0.1592, 0.6997, 0.04053, 0.6997, 0.1592, 0.7012, 0.008789, 0.7793, 0.04053, 0.7012, 0.04053, 0.7793, 0.04053, 0.7012, 0.008789, 0.7793, 0.008789, 0.7012, 0.008789, 0.7783, 0.004395, 0.7793, 0.008789, 0.7783, 0.004395, 0.7012, 0.008789, 0.7012, 0.004395, 0.7012, 0.04053, 0.6997, 0.008789, 0.7012, 0.008789, 0.6997, 0.008789, 0.7012, 0.004395, 0.7012, 0.008789, 0.6997, 0.008789, 0.7012, 0.04053, 0.6997, 0.04053, 0.7012, 0.004395, 0.6997, 0.008789, 0.6997, 0.004395, 0.6997, 0.008789, 0.6982, 0.004395, 0.6997, 0.004395, 0.6982, 0.1592, 0.6982, 0.04053, 0.6997, 0.04053, 0.6982, 0.04053, 0.6997, 0.008789, 0.6997, 0.04053, 0.6201, 0.1592, 0.6982, 0.04053, 0.6982, 0.1592, 0.6982, 0.04053, 0.6201, 0.1592, 0.6201, 0.04053, 0.6982, 0.004395, 0.6997, 0.008789, 0.6982, 0.008789, 0.6982, 0.04053, 0.6982, 0.008789, 0.6997, 0.008789, 0.6201, 0.04053, 0.6982, 0.008789, 0.6982, 0.04053, 0.6982, 0.008789, 0.6211, 0.004395, 0.6982, 0.004395, 0.6982, 0.008789, 0.6201, 0.04053, 0.6201, 0.008789, 0.6211, 0.004395, 0.6982, 0.008789, 0.6201, 0.008789, 0.7852, 0.4141, 0.8213, 0.395, 0.8213, 0.4141, 0.8213, 0.395, 0.7852, 0.3101, 0.8213, 0.3101, 0.8213, 0.395, 0.7852, 0.4141, 0.7852, 0.395, 0.7852, 0.3101, 0.8213, 0.395, 0.7852, 0.395, 0.7852, 0.4141, 0.7842, 0.395, 0.7852, 0.395, 0.7842, 0.395, 0.7852, 0.3101, 0.7852, 0.395, 0.7842, 0.395, 0.7852, 0.4141, 0.7847, 0.4141, 0.7842, 0.395, 0.7842, 0.3101, 0.7852, 0.3101, 0.7437, 0.4141, 0.7842, 0.395, 0.7847, 0.4141, 0.7842, 0.395, 0.7437, 0.3101, 0.7842, 0.3101, 0.7842, 0.395, 0.7437, 0.4141, 0.7437, 0.395, 0.7842, 0.395, 0.7437, 0.395, 0.7437, 0.3101, 0.7437, 0.4141, 0.7295, 0.395, 0.7437, 0.395, 0.7295, 0.395, 0.7437, 0.3101, 0.7437, 0.395, 0.7437, 0.4141, 0.7295, 0.4141, 0.7295, 0.395, 0.7295, 0.4141, 0.7153, 0.4141, 0.7295, 0.395, 0.7437, 0.3101, 0.7295, 0.395, 0.7295, 0.3101, 0.7437, 0.3101, 0.7295, 0.3101, 0.7437, 0.3086, 0.7153, 0.4141, 0.7153, 0.395, 0.7295, 0.395, 0.6748, 0.4141, 0.7153, 0.395, 0.7153, 0.4141, 0.7153, 0.395, 0.7153, 0.3115, 0.7295, 0.395, 0.7295, 0.395, 0.7153, 0.3115, 0.7295, 0.3101, 0.7153, 0.395, 0.6748, 0.4141, 0.6748, 0.395, 0.6748, 0.395, 0.7153, 0.3115, 0.7153, 0.395, 0.6748, 0.395, 0.6748, 0.4141, 0.6743, 0.4141, 0.7153, 0.3115, 0.6748, 0.395, 0.6748, 0.3115, 0.7295, 0.3101, 0.7153, 0.3115, 0.7153, 0.3086, 0.6743, 0.3115, 0.6748, 0.3115, 0.6748, 0.395, 0.7295, 0.3101, 0.7153, 0.3086, 0.7295, 0.3086, 0.7295, 0.3086, 0.7437, 0.3086, 0.7295, 0.3101, 0.7153, 0.3086, 0.7295, 0.2842, 0.7295, 0.3086, 0.7295, 0.3086, 0.7295, 0.2842, 0.7437, 0.3086, 0.6743, 0.395, 0.6743, 0.3115, 0.6748, 0.395, 0.6743, 0.4141, 0.6743, 0.395, 0.6748, 0.395, 0.6743, 0.3115, 0.6743, 0.395, 0.6733, 0.395, 0.6743, 0.395, 0.6743, 0.4141, 0.6733, 0.395, 0.6733, 0.395, 0.6733, 0.3115, 0.6743, 0.3115, 0.6733, 0.4141, 0.6733, 0.395, 0.6743, 0.4141, 0.6333, 0.4141, 0.6733, 0.395, 0.6733, 0.4141, 0.6733, 0.395, 0.6333, 0.3115, 0.6733, 0.3115, 0.6733, 0.395, 0.6333, 0.4141, 0.6333, 0.395, 0.6333, 0.3115, 0.6733, 0.395, 0.6333, 0.395, 0.6191, 0.4141, 0.6333, 0.395, 0.6333, 0.4141, 0.6333, 0.3115, 0.6333, 0.395, 0.6191, 0.395, 0.6333, 0.395, 0.6191, 0.4141, 0.6191, 0.395, 0.6191, 0.395, 0.6191, 0.3101, 0.6333, 0.3115, 0.6191, 0.3101, 0.6333, 0.3086, 0.6333, 0.3115, 0.6191, 0.4141, 0.605, 0.395, 0.6191, 0.395, 0.605, 0.395, 0.6191, 0.4141, 0.605, 0.4141, 0.6333, 0.3086, 0.6191, 0.3101, 0.6191, 0.3086, 0.6333, 0.3086, 0.6191, 0.3086, 0.6191, 0.2842, 0.6191, 0.3086, 0.605, 0.3086, 0.6191, 0.2842, 0.6191, 0.3101, 0.605, 0.3086, 0.6191, 0.3086, 0.6191, 0.3101, 0.605, 0.3101, 0.605, 0.3086, 0.6191, 0.395, 0.605, 0.3101, 0.6191, 0.3101, 0.605, 0.3101, 0.6191, 0.395, 0.605, 0.395, 0.605, 0.395, 0.564, 0.395, 0.605, 0.3101, 0.605, 0.4141, 0.564, 0.395, 0.605, 0.395, 0.564, 0.395, 0.564, 0.3101, 0.605, 0.3101, 0.605, 0.4141, 0.564, 0.4141, 0.564, 0.395, 0.564, 0.395, 0.563, 0.3101, 0.564, 0.3101, 0.564, 0.395, 0.564, 0.4141, 0.563, 0.4141, 0.563, 0.3101, 0.564, 0.395, 0.563, 0.395, 0.563, 0.4141, 0.563, 0.395, 0.564, 0.395, 0.563, 0.3101, 0.563, 0.395, 0.5625, 0.395, 0.563, 0.4141, 0.5625, 0.395, 0.563, 0.395, 0.5625, 0.395, 0.5625, 0.3101, 0.563, 0.3101, 0.5625, 0.395, 0.563, 0.4141, 0.5625, 0.4141, 0.5625, 0.395, 0.5273, 0.3101, 0.5625, 0.3101, 0.5625, 0.4141, 0.5273, 0.4141, 0.5625, 0.395, 0.5273, 0.3101, 0.5625, 0.395, 0.5273, 0.395, 0.5273, 0.395, 0.5625, 0.395, 0.5273, 0.4141, 0.5273, 0.395, 0.5269, 0.3101, 0.5273, 0.3101, 0.5273, 0.395, 0.5273, 0.4141, 0.5269, 0.4141, 0.5269, 0.3101, 0.5273, 0.395, 0.5269, 0.395, 0.5269, 0.4141, 0.5269, 0.395, 0.5273, 0.395, 0.8735, 0.459, 0.8755, 0.4272, 0.8921, 0.4697, 0.8735, 0.459, 0.8687, 0.4258, 0.8755, 0.4272, 0.8921, 0.4697, 0.874, 0.4673, 0.8735, 0.459, 0.8921, 0.4697, 0.855, 0.4966, 0.874, 0.4673, 0.8672, 0.4614, 0.8687, 0.4258, 0.8735, 0.459, 0.8735, 0.459, 0.874, 0.4673, 0.8672, 0.4614, 0.8672, 0.4614, 0.8281, 0.4541, 0.8687, 0.4258, 0.874, 0.4673, 0.855, 0.4966, 0.8657, 0.4688, 0.8672, 0.4614, 0.874, 0.4673, 0.8657, 0.4688, 0.8672, 0.4614, 0.8657, 0.4688, 0.8281, 0.4541, 0.8491, 0.4937, 0.8657, 0.4688, 0.855, 0.4966, 0.8657, 0.4688, 0.8491, 0.4937, 0.8281, 0.4541, 0.9873, 0.4619, 0.9595, 0.4995, 0.9546, 0.4619, 0.9526, 0.5, 0.9546, 0.4619, 0.9595, 0.4995, 0.9536, 0.4478, 0.9873, 0.4619, 0.9546, 0.4619, 0.9536, 0.4478, 0.9526, 0.4272, 0.9873, 0.4619, 0.9546, 0.4619, 0.9526, 0.5, 0.9492, 0.4629, 0.9536, 0.4478, 0.9546, 0.4619, 0.9492, 0.4629, 0.9492, 0.4629, 0.9526, 0.5, 0.9194, 0.4678, 0.9536, 0.4478, 0.9458, 0.4272, 0.9526, 0.4272, 0.9194, 0.4678, 0.9453, 0.4492, 0.9492, 0.4629, 0.9492, 0.4629, 0.9453, 0.4492, 0.9536, 0.4478, 0.9453, 0.4492, 0.9194, 0.4678, 0.9458, 0.4272, 0.9458, 0.4272, 0.9536, 0.4478, 0.9453, 0.4492])
me_ruins_trim_top_deco_8m_a.materials.append(mat_dn_hl_inst_ruins_trim_top_a)
me_ruins_trim_top_deco_8m_a.update()
me_ruins_trim_top_deco_8m_a.normals_split_custom_set([tuple(v) for v in zip(*[iter([0.5766, -0.001253, -0.8171, 0.3026, -0.0002684, -0.9531, 0.5785, 0.0, -0.8157, 0.2991, -0.000912, -0.9542, 0.3026, -0.0002684, -0.9531, 0.5766, -0.001253, -0.8171, 0.2991, -0.000912, -0.9542, -0.1842, 0.03069, -0.9824, 0.3026, -0.0002684, -0.9531, 0.2991, -0.000912, -0.9542, -0.1853, 0.03385, -0.9821, -0.1842, 0.03069, -0.9824, -0.001164, 0.0009095, -1.0, -0.1842, 0.03069, -0.9824, -0.1853, 0.03385, -0.9821, -0.1842, 0.03069, -0.9824, -0.001164, 0.0009095, -1.0, -0.0705, 0.01132, -0.9974, -0.0705, 0.01132, -0.9974, -0.001164, 0.0009095, -1.0, 0.1726, -0.02837, -0.9846, 0.1007, -0.01769, -0.9948, 0.1726, -0.02837, -0.9846, -0.001164, 0.0009095, -1.0, 0.1007, -0.01769, -0.9948, -0.00545, 0.002631, -1.0, 0.1726, -0.02837, -0.9846, -0.00545, 0.002631, -1.0, 0.1007, -0.01769, -0.9948, -0.005449, 0.002663, -1.0, -0.1198, -0.02627, -0.9925, -5.35e-08, 0.0, -1.0, -5.594e-08, 0.0, -1.0, -5.35e-08, 0.0, -1.0, -0.1198, -0.02627, -0.9925, -0.1565, -0.03481, -0.9871, -0.1548, -0.03422, -0.9874, -0.1565, -0.03481, -0.9871, -0.1198, -0.02627, -0.9925, -0.1565, -0.03481, -0.9871, -0.1548, -0.03422, -0.9874, -0.1153, -0.02583, -0.993, 0.005787, 0.002806, -1.0, -0.1153, -0.02583, -0.993, -0.1548, -0.03422, -0.9874, 0.005786, 0.002829, -1.0, -0.1153, -0.02583, -0.993, 0.005787, 0.002806, -1.0, 1.0, 0.0, 0.0, 1.0, 0.0, 0.0, 1.0, 0.0, 0.0, 1.0, 0.0, 0.0, 1.0, 0.0, 0.0, 1.0, 0.0, 0.0, 1.0, 0.0, 0.0, 1.0, 0.0, 0.0, 1.0, 0.0, 0.0, 1.0, 0.0, 0.0, 1.0, 0.0, 0.0, 1.0, 0.0, 0.0, 1.0, 0.0, 0.0, 1.0, 0.0, 0.0, 1.0, 0.0, 0.0, 1.0, 0.0, 0.0, 1.0, 0.0, 0.0, 1.0, 0.0, 0.0, 1.0, 0.0, 0.0, 1.0, 0.0, 0.0, 1.0, 0.0, 0.0, 1.0, 0.0, 0.0, 1.0, 0.0, 0.0, 1.0, 0.0, 0.0, 1.0, 0.0, 0.0, 1.0, 0.0, 0.0, 1.0, 0.0, 0.0, 1.0, 0.0, 0.0, 1.0, 0.0, 0.0, 1.0, 0.0, 0.0, -1.0, 0.0, 0.0, -1.0, 0.0, 0.0, -1.0, 0.0, 0.0, -1.0, 0.0, 0.0, -1.0, 0.0, 0.0, -1.0, 0.0, 0.0, -1.0, 0.0, 0.0, -1.0, 0.0, 0.0, -1.0, 5.557e-08, 0.0, -1.0, 5.557e-08, 0.0, -1.0, 3.232e-06, 0.0, -1.0, 0.0, 0.0, -1.0, 0.0, 0.0, -1.0, 5.557e-08, 0.0, -1.0, 0.0, 0.0, -1.0, 5.557e-08, 0.0, -1.0, -1.099e-05, 0.0, -1.0, 3.232e-06, 0.0, -1.0, 0.0, 0.0, -1.0, 5.557e-08, 0.0, -1.0, 0.0, 0.0, -1.0, 5.557e-08, 0.0, -1.0, -1.553e-05, 0.0, -1.0, -1.099e-05, 0.0, -1.0, 5.557e-08, 0.0, -1.0, 0.0, 0.0, -1.0, 0.0, 0.0, -1.0, -1.553e-05, 0.0, -1.0, 5.557e-08, 0.0, -1.0, 0.0, 0.0, -0.4135, 0.0007035, -0.9105, 0.006401, -0.002606, -1.0, 0.006403, -0.00256, -1.0, 0.006403, -0.00256, -1.0, -0.3794, 0.002341, -0.9252, -0.4135, 0.0007035, -0.9105, -0.4135, 0.0007035, -0.9105, -0.3794, 0.002341, -0.9252, -0.1884, 0.002923, -0.9821, -0.1884, 0.002923, -0.9821, -0.185, 1.967e-05, -0.9827, -0.4135, 0.0007035, -0.9105, -0.185, 1.967e-05, -0.9827, -0.1884, 0.002923, -0.9821, 0.2168, 0.0005441, -0.9762, 0.2007, 0.001657, -0.9796, 0.2168, 0.0005441, -0.9762, -0.1884, 0.002923, -0.9821, 0.2007, 0.001657, -0.9796, 8.224e-07, 8.174e-07, -1.0, 0.2168, 0.0005441, -0.9762, 8.367e-07, 3.626e-07, -1.0, 0.2168, 0.0005441, -0.9762, 8.224e-07, 8.174e-07, -1.0, 0.6221, -0.751, -0.2213, 0.003042, -1.0, -0.002913, 0.004713, -1.0, 0.001046, 0.004713, -1.0, 0.001046, 0.3162, -0.9203, -0.2302, 0.6221, -0.751, -0.2213, 0.004713, -1.0, 0.001046, -0.3034, -0.9528, -0.0007003, 0.3162, -0.9203, -0.2302, 0.3162, -0.9203, -0.2302, 0.4138, -0.5158, -0.7501, 0.6221, -0.751, -0.2213, -0.3034, -0.9528, -0.0007003, -0.2697, -0.9346, -0.232, 0.3162, -0.9203, -0.2302, -0.2697, -0.9346, -0.232, -0.3034, -0.9528, -0.0007003, -0.008639, -1.0, -0.003736, 0.3162, -0.9203, -0.2302, 0.2301, -0.4513, -0.8622, 0.4138, -0.5158, -0.7501, 0.4138, -0.5158, -0.7501, 0.2661, 0.02971, -0.9635, 0.4764, 0.0261, -0.8789, 0.2661, 0.02971, -0.9635, 0.4138, -0.5158, -0.7501, 0.2301, -0.4513, -0.8622, 0.3162, -0.9203, -0.2302, -0.353, -0.4395, -0.826, 0.2301, -0.4513, -0.8622, -0.353, -0.4395, -0.826, 0.2661, 0.02971, -0.9635, 0.2301, -0.4513, -0.8622, -0.353, -0.4395, -0.826, 0.3162, -0.9203, -0.2302, -0.2697, -0.9346, -0.232, 0.2661, 0.02971, -0.9635, -0.353, -0.4395, -0.826, -0.4837, -0.01276, -0.8752, -0.4837, -0.01276, -0.8752, -0.353, -0.4395, -0.826, -0.09767, -0.6442, -0.7586, -0.2697, -0.9346, -0.232, -0.09767, -0.6442, -0.7586, -0.353, -0.4395, -0.826, 0.009138, 0.06292, -0.998, -0.4837, -0.01276, -0.8752, -0.09767, -0.6442, -0.7586, -0.09767, -0.6442, -0.7586, 0.3807, 0.1112, -0.918, 0.009138, 0.06292, -0.998, -0.09767, -0.6442, -0.7586, -0.2697, -0.9346, -0.232, -0.0323, -0.9589, -0.2819, -0.008639, -1.0, -0.003736, -0.0323, -0.9589, -0.2819, -0.2697, -0.9346, -0.232, 0.3807, 0.1112, -0.918, -0.09767, -0.6442, -0.7586, 0.3737, -0.3918, -0.8407, -0.008639, -1.0, -0.003736, 0.2318, -0.9418, -0.2433, -0.0323, -0.9589, -0.2819, 0.2318, -0.9418, -0.2433, -0.09767, -0.6442, -0.7586, -0.0323, -0.9589, -0.2819, 0.2318, -0.9418, -0.2433, 0.3737, -0.3918, -0.8407, -0.09767, -0.6442, -0.7586, 0.2318, -0.9418, -0.2433, -0.008639, -1.0, -0.003736, 0.2635, -0.9647, -0.003851, 0.3737, -0.3918, -0.8407, -0.001082, -0.4113, -0.9115, 0.3807, 0.1112, -0.918, 0.2318, -0.9418, -0.2433, -0.001082, -0.4113, -0.9115, 0.3737, -0.3918, -0.8407, -0.001721, 0.09782, -0.9952, 0.3807, 0.1112, -0.918, -0.001082, -0.4113, -0.9115, 0.2318, -0.9418, -0.2433, 0.0002405, -0.9663, -0.2575, -0.001082, -0.4113, -0.9115, 0.2635, -0.9647, -0.003851, 0.0002405, -0.9663, -0.2575, 0.2318, -0.9418, -0.2433, 0.0002405, -0.9663, -0.2575, 0.2635, -0.9647, -0.003851, 0.001024, -1.0, -0.004636, 0.9185, -0.3906, -0.06105, 0.8984, -0.4392, -0.002036, 0.7896, -0.6137, -0.002845, 0.7896, -0.6137, -0.002845, 0.7762, -0.5977, -0.2008, 0.9185, -0.3906, -0.06105, 0.7762, -0.5977, -0.2008, 0.9011, -0.1832, -0.393, 0.9185, -0.3906, -0.06105, -0.002382, -1.0, -0.006888, 0.7762, -0.5977, -0.2008, 0.7896, -0.6137, -0.002845, 0.9011, -0.1832, -0.393, 0.7762, -0.5977, -0.2008, 0.8032, -0.4147, -0.4276, 0.8032, -0.4147, -0.4276, 0.9794, 0.1127, -0.1675, 0.9011, -0.1832, -0.393, 0.9794, 0.1127, -0.1675, 0.8032, -0.4147, -0.4276, 0.9213, -0.1359, -0.3643, 0.7762, -0.5977, -0.2008, -0.002382, -1.0, -0.006888, -0.0157, -0.8836, -0.468, 0.8032, -0.4147, -0.4276, 1.788e-07, -0.4451, -0.8955, 0.9213, -0.1359, -0.3643, 0.9213, -0.1359, -0.3643, 1.788e-07, -0.4451, -0.8955, 0.0, 0.0, -1.0, 0.7762, -0.5977, -0.2008, -0.01007, -0.8435, -0.5371, 0.8032, -0.4147, -0.4276, -0.01007, -0.8435, -0.5371, 0.7762, -0.5977, -0.2008, -0.0157, -0.8836, -0.468, 1.788e-07, -0.4451, -0.8955, 0.8032, -0.4147, -0.4276, -0.01007, -0.8435, -0.5371, -0.9341, -0.1777, -0.3098, 0.0, 0.0, -1.0, 1.788e-07, -0.4451, -0.8955, -0.0157, -0.8836, -0.468, -0.002382, -1.0, -0.006888, -0.9697, -0.2353, -0.06576, -0.01007, -0.8435, -0.5371, -0.0157, -0.8836, -0.468, -0.9697, -0.2353, -0.06576, -0.9868, -0.1617, -0.003454, -0.9697, -0.2353, -0.06576, -0.002382, -1.0, -0.006888, 1.788e-07, -0.4451, -0.8955, -0.01007, -0.8435, -0.5371, -0.9037, -0.3629, -0.2273, 1.788e-07, -0.4451, -0.8955, -0.9037, -0.3629, -0.2273, -0.9341, -0.1777, -0.3098, -0.01007, -0.8435, -0.5371, -0.9697, -0.2353, -0.06576, -0.9037, -0.3629, -0.2273, -0.9826, 0.1132, 0.147, -0.9341, -0.1777, -0.3098, -0.9037, -0.3629, -0.2273, -0.9697, -0.2353, -0.06576, -0.9826, 0.1132, 0.147, -0.9037, -0.3629, -0.2273, -0.9341, -0.1777, -0.3098, -0.9826, 0.1132, 0.147, -0.9394, -0.3429, -0.0002355, -0.9826, 0.1132, 0.147, -0.9697, -0.2353, -0.06576, -0.8123, 0.5697, 0.1247, -0.9697, -0.2353, -0.06576, -0.9868, -0.1617, -0.003454, -0.8123, 0.5697, 0.1247, -0.9262, 0.377, 0.001786, -0.8123, 0.5697, 0.1247, -0.9868, -0.1617, -0.003454, -0.9185, -0.3907, -0.06105, -0.7896, -0.6137, -0.002845, -0.8984, -0.4391, -0.002036, -0.7785, -0.5972, -0.1932, -0.7896, -0.6137, -0.002845, -0.9185, -0.3907, -0.06105, -0.9011, -0.1831, -0.393, -0.7785, -0.5972, -0.1932, -0.9185, -0.3907, -0.06105, -0.7785, -0.5972, -0.1932, -8.01e-05, -1.0, -0.004518, -0.7896, -0.6137, -0.002845, -0.7785, -0.5972, -0.1932, -0.9011, -0.1831, -0.393, -0.8105, -0.4017, -0.4263, -0.9794, 0.1127, -0.1675, -0.8105, -0.4017, -0.4263, -0.9011, -0.1831, -0.393, -0.9794, 0.1127, -0.1675, -0.9213, -0.1359, -0.3643, -0.8105, -0.4017, -0.4263, -8.01e-05, -1.0, -0.004518, -0.7785, -0.5972, -0.1932, 2.161e-05, -0.8992, -0.4376, -0.9213, -0.1359, -0.3643, 4.982e-07, -0.4369, -0.8995, -0.8105, -0.4017, -0.4263, -0.9213, -0.1359, -0.3643, 1.225e-06, 0.0, -1.0, 4.982e-07, -0.4369, -0.8995, 1.028e-06, -0.8432, -0.5376, -0.7785, -0.5972, -0.1932, -0.8105, -0.4017, -0.4263, 1.028e-06, -0.8432, -0.5376, 2.161e-05, -0.8992, -0.4376, -0.7785, -0.5972, -0.1932, 4.982e-07, -0.4369, -0.8995, 1.028e-06, -0.8432, -0.5376, -0.8105, -0.4017, -0.4263, 0.9341, -0.1777, -0.3098, 4.982e-07, -0.4369, -0.8995, 1.225e-06, 0.0, -1.0, -8.01e-05, -1.0, -0.004518, 2.161e-05, -0.8992, -0.4376, 0.9184, -0.3795, -0.1122, 1.028e-06, -0.8432, -0.5376, 0.9184, -0.3795, -0.1122, 2.161e-05, -0.8992, -0.4376, 0.9184, -0.3795, -0.1122, 0.987, -0.1609, -0.0006173, -8.01e-05, -1.0, -0.004518, 4.982e-07, -0.4369, -0.8995, 0.9113, -0.3411, -0.2307, 1.028e-06, -0.8432, -0.5376, 0.9184, -0.3795, -0.1122, 1.028e-06, -0.8432, -0.5376, 0.9113, -0.3411, -0.2307, 0.9113, -0.3411, -0.2307, 4.982e-07, -0.4369, -0.8995, 0.9341, -0.1777, -0.3098, 0.987, -0.1609, -0.0006173, 0.9184, -0.3795, -0.1122, 0.9434, 0.3296, 0.03763, 0.9434, 0.3296, 0.03763, 0.9262, 0.3771, 0.001786, 0.987, -0.1609, -0.0006173, 0.9184, -0.3795, -0.1122, 0.9848, 0.08887, 0.1491, 0.9434, 0.3296, 0.03763, 0.9848, 0.08887, 0.1491, 0.9184, -0.3795, -0.1122, 0.9113, -0.3411, -0.2307, 0.9341, -0.1777, -0.3098, 0.9848, 0.08887, 0.1491, 0.9113, -0.3411, -0.2307, 0.9848, 0.08887, 0.1491, 0.9341, -0.1777, -0.3098, 0.9394, -0.3429, -0.0002355, -3.466e-07, 0.1349, 0.9909, -0.4878, 0.1178, 0.865, -8.795e-07, 0.1349, 0.9909, -0.4878, 0.1178, 0.865, -3.466e-07, 0.1349, 0.9909, -0.5079, 0.1162, 0.8536, -0.5079, 0.1162, 0.8536, -0.5212, 0.1152, 0.8456, -0.4878, 0.1178, 0.865, -3.667e-07, -0.2842, 0.9588, -0.5079, 0.1162, 0.8536, -3.466e-07, 0.1349, 0.9909, -0.5212, 0.1152, 0.8456, -0.5079, 0.1162, 0.8536, -0.5028, 0.1166, 0.8565, -0.5028, 0.1166, 0.8565, 0.0007533, 0.1349, 0.9909, -0.5212, 0.1152, 0.8456, -0.5079, 0.1162, 0.8536, -3.667e-07, -0.2842, 0.9588, -0.5489, -0.29, 0.784, -0.5489, -0.29, 0.784, -0.5028, 0.1166, 0.8565, -0.5079, 0.1162, 0.8536, -1.024e-06, -0.9516, 0.3073, -0.5489, -0.29, 0.784, -3.667e-07, -0.2842, 0.9588, 0.0007533, 0.1349, 0.9909, -0.5028, 0.1166, 0.8565, 0.0007539, 0.1349, 0.9909, -0.5489, -0.29, 0.784, -1.024e-06, -0.9516, 0.3073, -4.898e-07, -0.9516, 0.3073, -1.004e-06, -0.9727, -0.2322, -4.898e-07, -0.9516, 0.3073, -1.024e-06, -0.9516, 0.3073, -4.898e-07, -0.9516, 0.3073, -1.004e-06, -0.9727, -0.2322, -0.03237, -0.973, -0.2286, -0.5028, 0.1166, 0.8565, -0.5489, -0.29, 0.784, -0.4446, -0.272, 0.8534, -0.4446, -0.272, 0.8534, 0.0007539, 0.1349, 0.9909, -0.5028, 0.1166, 0.8565, -0.5489, -0.29, 0.784, -4.898e-07, -0.9516, 0.3073, -0.01314, -0.9566, 0.291, -0.03237, -0.973, -0.2286, -0.01314, -0.9566, 0.291, -4.898e-07, -0.9516, 0.3073, -0.01314, -0.9566, 0.291, -0.4446, -0.272, 0.8534, -0.5489, -0.29, 0.784, -0.01314, -0.9566, 0.291, -0.03237, -0.973, -0.2286, -0.02825, -0.9739, -0.2253, -0.02825, -0.9739, -0.2253, -0.4466, -0.8569, -0.2574, -0.01314, -0.9566, 0.291, -0.01314, -0.9566, 0.291, 0.01332, -0.3197, 0.9474, -0.4446, -0.272, 0.8534, 0.0007539, 0.1349, 0.9909, -0.4446, -0.272, 0.8534, 0.01332, -0.3197, 0.9474, -0.1631, -0.887, 0.432, -0.01314, -0.9566, 0.291, -0.4466, -0.8569, -0.2574, 0.01332, -0.3197, 0.9474, -0.01314, -0.9566, 0.291, -0.1631, -0.887, 0.432, 0.0006482, -0.991, -0.1342, -0.1631, -0.887, 0.432, -0.4466, -0.8569, -0.2574, 0.0006482, -0.991, -0.1342, -0.4466, -0.8569, -0.2574, 0.0005132, -0.5923, -0.8057, 0.4467, -0.8569, -0.2571, 0.0006482, -0.991, -0.1342, 0.0005132, -0.5923, -0.8057, 0.0169, -0.6615, 0.7498, 0.01332, -0.3197, 0.9474, -0.1631, -0.887, 0.432, -0.1631, -0.887, 0.432, 0.02735, -0.593, 0.8047, 0.0169, -0.6615, 0.7498, -0.1631, -0.887, 0.432, 0.0006482, -0.991, -0.1342, 0.02735, -0.593, 0.8047, 0.02427, -0.8561, 0.5162, 0.01332, -0.3197, 0.9474, 0.0169, -0.6615, 0.7498, 0.0006482, -0.991, -0.1342, 1.288e-05, -0.5859, 0.8104, 0.02735, -0.593, 0.8047, 0.01332, -0.3197, 0.9474, 0.02427, -0.8561, 0.5162, 0.001945, -0.4727, 0.8812, 0.001945, -0.4727, 0.8812, 0.0007539, 0.1349, 0.9909, 0.01332, -0.3197, 0.9474, 0.001945, -0.4727, 0.8812, 0.02427, -0.8561, 0.5162, -0.003691, -0.8612, 0.5082, 0.1543, -0.8875, 0.4342, 1.288e-05, -0.5859, 0.8104, 0.0006482, -0.991, -0.1342, 0.0006482, -0.991, -0.1342, 0.4467, -0.8569, -0.2571, 0.1543, -0.8875, 0.4342, 1.288e-05, -0.5859, 0.8104, 0.1543, -0.8875, 0.4342, -0.03595, -0.6585, 0.7517, -0.03595, -0.6585, 0.7517, -0.01248, -0.321, 0.947, -0.003691, -0.8612, 0.5082, -0.01248, -0.321, 0.947, -0.03595, -0.6585, 0.7517, 0.1543, -0.8875, 0.4342, -0.003691, -0.8612, 0.5082, -0.01248, -0.321, 0.947, 0.001945, -0.4727, 0.8812, 0.2581, -0.9269, 0.2724, 0.1543, -0.8875, 0.4342, 0.4467, -0.8569, -0.2571, 0.2581, -0.9269, 0.2724, 0.4467, -0.8569, -0.2571, 0.0422, -0.9718, -0.232, 0.2581, -0.9269, 0.2724, 0.0422, -0.9718, -0.232, -0.03045, -0.9801, -0.1962, 0.2879, -0.2744, 0.9175, 0.1543, -0.8875, 0.4342, 0.2581, -0.9269, 0.2724, 0.2879, -0.2744, 0.9175, -0.01248, -0.321, 0.947, 0.1543, -0.8875, 0.4342, 0.2581, -0.9269, 0.2724, -0.03045, -0.9801, -0.1962, -0.08232, -0.9795, 0.184, 0.2879, -0.2744, 0.9175, 0.2581, -0.9269, 0.2724, -0.08232, -0.9795, 0.184, -0.06635, -0.9806, -0.1846, -0.08232, -0.9795, 0.184, -0.03045, -0.9801, -0.1962, 0.322, 0.1277, 0.9381, -0.01248, -0.321, 0.947, 0.2879, -0.2744, 0.9175, -0.06635, -0.9806, -0.1846, -0.4554, -0.8247, 0.3353, -0.08232, -0.9795, 0.184, -0.01248, -0.321, 0.947, 0.322, 0.1277, 0.9381, 0.003844, 0.1349, 0.9908, 0.003844, 0.1349, 0.9908, 0.001945, -0.4727, 0.8812, -0.01248, -0.321, 0.947, 0.2879, -0.2744, 0.9175, -0.08232, -0.9795, 0.184, -0.369, -0.3354, 0.8668, -0.4554, -0.8247, 0.3353, -0.369, -0.3354, 0.8668, -0.08232, -0.9795, 0.184, 0.001945, -0.4727, 0.8812, 0.003844, 0.1349, 0.9908, -0.002868, 0.1349, 0.9909, 0.0007539, 0.1349, 0.9909, 0.001945, -0.4727, 0.8812, -0.002868, 0.1349, 0.9909, -0.002868, 0.1349, 0.9909, 0.0007533, 0.1349, 0.9909, 0.0007539, 0.1349, 0.9909, 0.0007533, 0.1349, 0.9909, -0.002868, 0.1349, 0.9909, -0.002868, 0.1349, 0.9909, -0.002868, 0.1349, 0.9909, 0.003843, 0.1349, 0.9908, -0.002868, 0.1349, 0.9909, 0.003843, 0.1349, 0.9908, -0.002868, 0.1349, 0.9909, 0.003844, 0.1349, 0.9908, 0.3302, 0.1274, 0.9353, 0.003843, 0.1349, 0.9908, 0.003844, 0.1349, 0.9908, 0.3302, 0.1274, 0.9353, 0.003844, 0.1349, 0.9908, 0.322, 0.1277, 0.9381, 0.322, 0.1277, 0.9381, -0.2654, 0.1301, 0.9553, 0.3302, 0.1274, 0.9353, -0.2654, 0.1301, 0.9553, 0.322, 0.1277, 0.9381, -0.2858, 0.1293, 0.9495, 0.2879, -0.2744, 0.9175, -0.2858, 0.1293, 0.9495, 0.322, 0.1277, 0.9381, -0.2858, 0.1293, 0.9495, 0.2879, -0.2744, 0.9175, -0.369, -0.3354, 0.8668, -0.2858, 0.1293, 0.9495, -0.5899, 0.1089, 0.8001, -0.2654, 0.1301, 0.9553, -0.5899, 0.1089, 0.8001, -0.2858, 0.1293, 0.9495, -0.5674, 0.1111, 0.8159, -0.5674, 0.1111, 0.8159, -0.2858, 0.1293, 0.9495, -0.369, -0.3354, 0.8668, -0.5674, 0.1111, 0.8159, 0.02741, 0.1349, 0.9905, -0.5899, 0.1089, 0.8001, -0.5674, 0.1111, 0.8159, -0.369, -0.3354, 0.8668, -0.5035, -0.2349, 0.8314, -0.4554, -0.8247, 0.3353, -0.5035, -0.2349, 0.8314, -0.369, -0.3354, 0.8668, 0.02741, 0.1349, 0.9905, -0.5674, 0.1111, 0.8159, 0.0274, 0.1349, 0.9905, -0.5035, -0.2349, 0.8314, 0.0274, 0.1349, 0.9905, -0.5674, 0.1111, 0.8159, 0.01476, 0.1349, 0.9907, 0.02741, 0.1349, 0.9905, 0.0274, 0.1349, 0.9905, -0.4554, -0.8247, 0.3353, 0.03596, -0.2819, 0.9588, -0.5035, -0.2349, 0.8314, 0.0274, 0.1349, 0.9905, -0.5035, -0.2349, 0.8314, 0.03596, -0.2819, 0.9588, 0.01476, 0.1349, 0.9907, 0.0274, 0.1349, 0.9905, 0.01477, 0.1349, 0.9907, 0.01477, 0.1349, 0.9907, 0.0274, 0.1349, 0.9905, 0.03596, -0.2819, 0.9588, -0.007213, 0.1349, 0.9908, 0.01476, 0.1349, 0.9907, 0.01477, 0.1349, 0.9907, 0.03596, -0.2819, 0.9588, -0.4554, -0.8247, 0.3353, -0.05315, -0.8593, 0.5087, -0.06635, -0.9806, -0.1846, -0.05315, -0.8593, 0.5087, -0.4554, -0.8247, 0.3353, -0.05315, -0.8593, 0.5087, -0.06635, -0.9806, -0.1846, -0.4484, -0.8627, -0.2337, 0.1992, -0.5482, 0.8122, 0.03596, -0.2819, 0.9588, -0.05315, -0.8593, 0.5087, 0.03596, -0.2819, 0.9588, 0.1992, -0.5482, 0.8122, 0.003577, -0.7028, 0.7114, -0.05315, -0.8593, 0.5087, 0.05127, -0.5751, 0.8165, 0.1992, -0.5482, 0.8122, 0.004031, -0.3154, 0.9489, 0.03596, -0.2819, 0.9588, 0.003577, -0.7028, 0.7114, 0.01477, 0.1349, 0.9907, 0.03596, -0.2819, 0.9588, 0.004031, -0.3154, 0.9489, 0.004031, -0.3154, 0.9489, 0.003577, -0.7028, 0.7114, -0.01493, -0.6776, 0.7353, 0.05127, -0.5751, 0.8165, -0.05315, -0.8593, 0.5087, 0.003059, -0.9904, -0.1381, 0.003059, -0.9904, -0.1381, -0.05315, -0.8593, 0.5087, -0.4484, -0.8627, -0.2337, 0.003059, -0.9904, -0.1381, -0.4484, -0.8627, -0.2337, -0.0005329, -0.5923, -0.8057, 0.003059, -0.9904, -0.1381, -0.02735, -0.593, 0.8047, 0.05127, -0.5751, 0.8165, 0.4431, -0.8584, -0.2584, 0.003059, -0.9904, -0.1381, -0.0005329, -0.5923, -0.8057, 0.003059, -0.9904, -0.1381, 0.1632, -0.8763, 0.4534, -0.02735, -0.593, 0.8047, 0.003059, -0.9904, -0.1381, 0.4431, -0.8584, -0.2584, 0.1632, -0.8763, 0.4534, 0.001772, -0.6389, 0.7693, -0.02735, -0.593, 0.8047, 0.1632, -0.8763, 0.4534, 0.1933, -0.9559, -0.2209, 0.1632, -0.8763, 0.4534, 0.4431, -0.8584, -0.2584, 0.001772, -0.6389, 0.7693, -0.008012, -0.2854, 0.9584, -0.01493, -0.6776, 0.7353, -0.008012, -0.2854, 0.9584, 0.004031, -0.3154, 0.9489, -0.01493, -0.6776, 0.7353, -0.008012, -0.2854, 0.9584, 0.001772, -0.6389, 0.7693, 0.1632, -0.8763, 0.4534, -0.008012, -0.2854, 0.9584, 0.01477, 0.1349, 0.9907, 0.004031, -0.3154, 0.9489, 0.1632, -0.8763, 0.4534, 0.1933, -0.9559, -0.2209, 0.256, -0.9104, 0.325, 0.01477, 0.1349, 0.9907, -0.008012, -0.2854, 0.9584, -0.007217, 0.1349, 0.9908, -0.007213, 0.1349, 0.9908, 0.01477, 0.1349, 0.9907, -0.007217, 0.1349, 0.9908, 0.2371, -0.2627, 0.9353, -0.008012, -0.2854, 0.9584, 0.1632, -0.8763, 0.4534, 0.2371, -0.2627, 0.9353, -0.007217, 0.1349, 0.9908, -0.008012, -0.2854, 0.9584, 0.2371, -0.2627, 0.9353, 0.1632, -0.8763, 0.4534, 0.256, -0.9104, 0.325, 0.2575, 0.1304, 0.9574, -0.007213, 0.1349, 0.9908, -0.007217, 0.1349, 0.9908, -0.007217, 0.1349, 0.9908, 0.2371, -0.2627, 0.9353, 0.2575, 0.1304, 0.9574, -0.007213, 0.1349, 0.9908, 0.2575, 0.1304, 0.9574, 0.2632, 0.1302, 0.9559, 0.2575, 0.1304, 0.9574, -0.2252, 0.1314, 0.9654, 0.2632, 0.1302, 0.9559, -0.2252, 0.1314, 0.9654, 0.2575, 0.1304, 0.9574, -0.2402, 0.131, 0.9619, 0.2371, -0.2627, 0.9353, -0.2402, 0.131, 0.9619, 0.2575, 0.1304, 0.9574, -0.2402, 0.131, 0.9619, -0.495, 0.1172, 0.8609, -0.2252, 0.1314, 0.9654, 0.2371, -0.2627, 0.9353, 0.256, -0.9104, 0.325, -0.1199, -0.972, 0.202, 0.1933, -0.9559, -0.2209, -0.1199, -0.972, 0.202, 0.256, -0.9104, 0.325, -0.1199, -0.972, 0.202, 0.1933, -0.9559, -0.2209, 0.01629, -0.9725, -0.2322, -0.1662, -0.9562, -0.2411, -0.1199, -0.972, 0.202, 0.01629, -0.9725, -0.2322, -0.2402, 0.131, 0.9619, 0.2371, -0.2627, 0.9353, -0.2635, -0.3437, 0.9014, 0.2371, -0.2627, 0.9353, -0.1199, -0.972, 0.202, -0.2635, -0.3437, 0.9014, -0.495, 0.1172, 0.8609, -0.2402, 0.131, 0.9619, -0.4711, 0.1017, 0.8762, -0.2635, -0.3437, 0.9014, -0.4711, 0.1017, 0.8762, -0.2402, 0.131, 0.9619, -0.4711, 0.1017, 0.8762, 0.2897, 0.1291, 0.9484, -0.495, 0.1172, 0.8609, -0.2635, -0.3437, 0.9014, -0.1199, -0.972, 0.202, -0.3337, -0.8939, 0.2994, -0.1662, -0.9562, -0.2411, -0.3337, -0.8939, 0.2994, -0.1199, -0.972, 0.202, -0.4711, 0.1017, 0.8762, -0.2635, -0.3437, 0.9014, -0.4124, -0.267, 0.871, -0.3337, -0.8939, 0.2994, -0.4124, -0.267, 0.871, -0.2635, -0.3437, 0.9014, 0.2897, 0.1291, 0.9484, -0.4711, 0.1017, 0.8762, 0.2801, 0.1228, 0.9521, -0.4124, -0.267, 0.871, 0.2801, 0.1228, 0.9521, -0.4711, 0.1017, 0.8762, 0.2801, 0.1228, 0.9521, 0.5235, 0.115, 0.8442, 0.2897, 0.1291, 0.9484, 0.5235, 0.115, 0.8442, 0.2801, 0.1228, 0.9521, 0.5235, 0.115, 0.8442, 0.2801, 0.1228, 0.9521, 0.5738, -0.1668, 0.8019, 0.5235, 0.115, 0.8442, 0.2801, 0.1228, 0.9521, -0.4124, -0.267, 0.871, 0.3023, -0.3053, 0.903, 0.2801, 0.1228, 0.9521, 0.3023, -0.3053, 0.903, 0.5738, -0.1668, 0.8019, -0.3337, -0.8939, 0.2994, 0.3023, -0.3053, 0.903, -0.4124, -0.267, 0.871, 0.3023, -0.3053, 0.903, 0.543, -0.8288, 0.1349, 0.5738, -0.1668, 0.8019, 0.3023, -0.3053, 0.903, -0.3337, -0.8939, 0.2994, 0.2913, -0.903, 0.3159, 0.3023, -0.3053, 0.903, 0.2913, -0.903, 0.3159, 0.543, -0.8288, 0.1349, -0.1662, -0.9562, -0.2411, 0.2913, -0.903, 0.3159, -0.3337, -0.8939, 0.2994, 0.2913, -0.903, 0.3159, -0.1662, -0.9562, -0.2411, 0.07369, -0.9677, -0.2413, 0.07369, -0.9677, -0.2413, 0.543, -0.8288, 0.1349, 0.2913, -0.903, 0.3159, 0.543, -0.8288, 0.1349, 0.07369, -0.9677, -0.2413, 0.167, -0.959, -0.2289, 0.02004, -0.4174, -0.9085, -0.2425, 0.09469, -0.9655, 0.02246, 0.09165, -0.9955, 0.02004, -0.4174, -0.9085, -0.2453, -0.4228, -0.8724, -0.2425, 0.09469, -0.9655, 0.003326, -0.967, -0.2546, -0.2453, -0.4228, -0.8724, 0.02004, -0.4174, -0.9085, -0.2423, -0.497, -0.8332, -0.2425, 0.09469, -0.9655, -0.2453, -0.4228, -0.8724, -0.2425, 0.09469, -0.9655, -0.2423, -0.497, -0.8332, -0.2913, 0.09922, -0.9515, -0.2423, -0.497, -0.8332, 5.954e-05, 0.03078, -0.9995, -0.2913, 0.09922, -0.9515, -0.2423, -0.497, -0.8332, 0.0, -0.4901, -0.8717, 5.954e-05, 0.03078, -0.9995, 0.0, -0.9664, -0.2569, 0.0, -0.4901, -0.8717, -0.2423, -0.497, -0.8332, -0.2453, -0.4228, -0.8724, 0.003326, -0.967, -0.2546, -0.002947, -0.9675, -0.2529, -0.002947, -0.9675, -0.2529, -0.2423, -0.497, -0.8332, -0.2453, -0.4228, -0.8724, -0.001371, -1.0, -0.003954, 0.003326, -0.967, -0.2546, -0.001022, -1.0, -0.004636, 0.003326, -0.967, -0.2546, -0.001371, -1.0, -0.003954, -0.002947, -0.9675, -0.2529, -0.0001186, -0.9664, -0.2572, 0.0, -0.9664, -0.2569, -0.2423, -0.497, -0.8332, -0.2423, -0.497, -0.8332, -0.002947, -0.9675, -0.2529, -0.0001186, -0.9664, -0.2572, -0.001371, -1.0, -0.003954, -0.0001186, -0.9664, -0.2572, -0.002947, -0.9675, -0.2529, -0.0001186, -0.9664, -0.2572, -0.0006123, -1.0, -0.003381, 0.0, -0.9664, -0.2569, -0.0001186, -0.9664, -0.2572, -0.001371, -1.0, -0.003954, -0.001515, -1.0, -0.003714, -0.0006123, -1.0, -0.003381, -0.0001186, -0.9664, -0.2572, -0.001515, -1.0, -0.003714, 3.123e-05, -1.0, -0.004736, -0.2848, -0.9586, -0.004555, 7.492e-06, -0.966, -0.2585, -0.2848, -0.9586, -0.004555, -0.3026, -0.9139, -0.2705, 7.492e-06, -0.966, -0.2585, -0.2848, -0.9586, -0.004555, -0.06313, -0.9828, -0.1737, -0.3026, -0.9139, -0.2705, -0.06313, -0.9828, -0.1737, -0.2848, -0.9586, -0.004555, 0.02127, -0.9998, -0.004754, 0.207, -0.9783, -0.004643, -0.06313, -0.9828, -0.1737, 0.02127, -0.9998, -0.004754, -0.2879, -0.4038, -0.8684, 7.492e-06, -0.966, -0.2585, -0.3026, -0.9139, -0.2705, 7.492e-06, -0.966, -0.2585, -0.2879, -0.4038, -0.8684, 0.0, -0.521, -0.8536, -0.2879, -0.4038, -0.8684, 1.167e-07, 0.1214, -0.9926, 0.0, -0.521, -0.8536, 1.167e-07, 0.1214, -0.9926, -0.2879, -0.4038, -0.8684, -0.3453, 0.1132, -0.9316, -0.3026, -0.9139, -0.2705, 0.02586, -0.5808, -0.8136, -0.2879, -0.4038, -0.8684, 0.02586, -0.5808, -0.8136, -0.3453, 0.1132, -0.9316, -0.2879, -0.4038, -0.8684, 0.02586, -0.5808, -0.8136, -0.3026, -0.9139, -0.2705, -0.06313, -0.9828, -0.1737, -0.3453, 0.1132, -0.9316, 0.02586, -0.5808, -0.8136, 0.02186, 0.1212, -0.9924, 0.02586, -0.5808, -0.8136, 0.3577, 0.1117, -0.9271, 0.02186, 0.1212, -0.9924, 0.207, -0.9783, -0.004643, 0.2456, -0.9317, -0.2675, -0.06313, -0.9828, -0.1737, 0.2456, -0.9317, -0.2675, 0.02586, -0.5808, -0.8136, -0.06313, -0.9828, -0.1737, 2.184e-09, -1.0, -0.004736, 0.2456, -0.9317, -0.2675, 0.207, -0.9783, -0.004643, 0.2456, -0.9317, -0.2675, 2.184e-09, -1.0, -0.004736, -0.003859, -0.9668, -0.2554, 0.3577, 0.1117, -0.9271, 0.02586, -0.5808, -0.8136, 0.2972, -0.4044, -0.865, 0.2456, -0.9317, -0.2675, 0.2972, -0.4044, -0.865, 0.02586, -0.5808, -0.8136, -0.003859, -0.9668, -0.2554, 0.2972, -0.4044, -0.865, 0.2456, -0.9317, -0.2675, 0.2972, -0.4044, -0.865, -0.02255, 0.1293, -0.9914, 0.3577, 0.1117, -0.9271, 0.2972, -0.4044, -0.865, -0.003859, -0.9668, -0.2554, -0.01941, -0.5209, -0.8534, -0.02255, 0.1293, -0.9914, 0.2972, -0.4044, -0.865, -0.01941, -0.5209, -0.8534, -0.05095, 0.9976, 0.04719, 8.359e-06, 0.9996, 0.0266, 9.63e-07, 0.9988, 0.04992, 8.359e-06, 0.9996, 0.0266, 0.00113, 1.0, 0.003246, 5.025e-05, 1.0, 0.003279, 8.359e-06, 0.9996, 0.0266, -0.05095, 0.9976, 0.04719, 1.363e-08, 0.9996, 0.0266, 0.00113, 1.0, 0.003246, 8.359e-06, 0.9996, 0.0266, 1.363e-08, 0.9996, 0.0266, -0.05095, 0.9976, 0.04719, -0.0005853, 0.9997, 0.02554, 1.363e-08, 0.9996, 0.0266, -0.0005853, 0.9997, 0.02554, 0.00113, 1.0, 0.003246, 1.363e-08, 0.9996, 0.0266, -0.0005853, 0.9997, 0.02554, -0.05095, 0.9976, 0.04719, -0.01984, 0.9988, 0.04557, -0.0005853, 0.9997, 0.02554, 0.0007594, 1.0, 0.003218, 0.00113, 1.0, 0.003246, -6.421e-05, 0.9989, 0.04659, -0.0005853, 0.9997, 0.02554, -0.01984, 0.9988, 0.04557, -0.0005853, 0.9997, 0.02554, -2.577e-06, 1.0, 0.002791, 0.0007594, 1.0, 0.003218, -0.0005853, 0.9997, 0.02554, -6.421e-05, 0.9989, 0.04659, 4.419e-07, 0.9997, 0.02505, -0.0005853, 0.9997, 0.02554, 4.419e-07, 0.9997, 0.02505, -2.577e-06, 1.0, 0.002791, -6.421e-05, 0.9989, 0.04659, -4.174e-05, 0.9997, 0.02495, 4.419e-07, 0.9997, 0.02505, -4.174e-05, 0.9997, 0.02495, -2.577e-06, 1.0, 0.002791, 4.419e-07, 0.9997, 0.02505, -6.421e-05, 0.9989, 0.04659, -0.0001339, 0.9989, 0.04647, -4.174e-05, 0.9997, 0.02495, -0.0001339, 0.9989, 0.04647, 0.0001348, 0.9989, 0.04659, -4.174e-05, 0.9997, 0.02495, -2.577e-06, 1.0, 0.002791, -4.174e-05, 0.9997, 0.02495, -9.135e-05, 1.0, 0.00252, -2.577e-06, 1.0, 0.002791, -9.135e-05, 1.0, 0.00252, 0.0, 1.0, 0.004294, 0.0001348, 0.9989, 0.04659, 2.847e-05, 0.9997, 0.025, -4.174e-05, 0.9997, 0.02495, 0.01311, 0.9988, 0.04761, 2.847e-05, 0.9997, 0.025, 0.0001348, 0.9989, 0.04659, 2.847e-05, 0.9997, 0.025, -0.0001636, 1.0, 0.002438, -4.174e-05, 0.9997, 0.02495, -4.174e-05, 0.9997, 0.02495, -0.0001636, 1.0, 0.002438, -9.135e-05, 1.0, 0.00252, 2.847e-05, 0.9997, 0.025, 0.01311, 0.9988, 0.04761, 0.0006114, 0.9997, 0.02614, 0.0006114, 0.9997, 0.02614, -0.0001636, 1.0, 0.002438, 2.847e-05, 0.9997, 0.025, 0.0006114, 0.9997, 0.02614, 0.01311, 0.9988, 0.04761, -0.05624, 0.9973, 0.04745, -0.0001636, 1.0, 0.002438, 0.0006114, 0.9997, 0.02614, -0.001027, 1.0, 0.003295, -9.135e-05, 1.0, 0.00252, -0.0001636, 1.0, 0.002438, -0.0001113, 1.0, 0.003593, -0.0001334, 1.0, 0.003318, -0.001027, 1.0, 0.003295, 0.0006114, 0.9997, 0.02614, -9.135e-05, 1.0, 0.00252, -0.0001113, 1.0, 0.003593, 0.0, 1.0, 0.00509, 0.0, 1.0, 0.00509, 0.0, 1.0, 0.004294, -9.135e-05, 1.0, 0.00252, -0.0001113, 1.0, 0.003593, 0.0, 1.0, 0.008249, 0.0, 1.0, 0.00509, 0.0, 1.0, 0.00509, 0.0, 1.0, 0.008249, 0.0, 1.0, 0.004294, -0.003681, 0.9997, 0.02475, -0.0001334, 1.0, 0.003318, 0.0006114, 0.9997, 0.02614, -0.05624, 0.9973, 0.04745, -0.003681, 0.9997, 0.02475, 0.0006114, 0.9997, 0.02614, -0.0001334, 1.0, 0.003318, -0.003681, 0.9997, 0.02475, -0.005739, 0.9996, 0.0285, -0.003681, 0.9997, 0.02475, -0.05624, 0.9973, 0.04745, -0.005739, 0.9996, 0.0285, -0.005739, 0.9996, 0.0285, 0.001041, 1.0, 0.003318, -0.0001334, 1.0, 0.003318, -0.0227, 0.9987, 0.04628, -0.005739, 0.9996, 0.0285, -0.05624, 0.9973, 0.04745, 0.0008764, 0.9988, 0.04886, -0.005739, 0.9996, 0.0285, -0.0227, 0.9987, 0.04628, -0.005739, 0.9996, 0.0285, 0.0001826, 1.0, 0.00244, 0.001041, 1.0, 0.003318, -0.005739, 0.9996, 0.0285, 0.0008764, 0.9988, 0.04886, 0.0002799, 0.9996, 0.02647, 0.0001826, 1.0, 0.00244, -0.005739, 0.9996, 0.0285, 0.0002799, 0.9996, 0.02647, 0.0005664, 0.9988, 0.04974, 0.0002799, 0.9996, 0.02647, 0.0008764, 0.9988, 0.04886, 0.0001826, 1.0, 0.00244, 0.0002799, 0.9996, 0.02647, 0.0001984, 0.9996, 0.02649, 0.0002799, 0.9996, 0.02647, 0.0005664, 0.9988, 0.04974, 0.0001984, 0.9996, 0.02649, 0.0001984, 0.9996, 0.02649, 9.135e-05, 1.0, 0.00252, 0.0001826, 1.0, 0.00244, 9.135e-05, 1.0, 0.00252, 0.0001113, 1.0, 0.003593, 0.0001826, 1.0, 0.00244, 0.0005664, 0.9988, 0.04974, -4.411e-07, 0.9996, 0.02658, 0.0001984, 0.9996, 0.02649, -4.411e-07, 0.9996, 0.02658, 0.0005664, 0.9988, 0.04974, -8.693e-05, 0.9988, 0.0497, 0.0001113, 1.0, 0.003593, 9.135e-05, 1.0, 0.00252, 0.0, 1.0, 0.00509, 0.0001113, 1.0, 0.003593, 0.0, 1.0, 0.00509, 0.0, 1.0, 0.008249, 0.0, 1.0, 0.00509, 0.0, 1.0, 0.004294, 0.0, 1.0, 0.008249, 9.135e-05, 1.0, 0.00252, 0.0, 1.0, 0.004294, 0.0, 1.0, 0.00509, 9.135e-05, 1.0, 0.00252, -1.099e-05, 1.0, 0.002797, 0.0, 1.0, 0.004294, 0.0001984, 0.9996, 0.02649, -1.099e-05, 1.0, 0.002797, 9.135e-05, 1.0, 0.00252, -1.099e-05, 1.0, 0.002797, 0.0001984, 0.9996, 0.02649, -4.411e-07, 0.9996, 0.02658, -4.411e-07, 0.9996, 0.02658, 0.0001403, 0.9997, 0.02624, -1.099e-05, 1.0, 0.002797, -8.693e-05, 0.9988, 0.0497, 0.0001403, 0.9997, 0.02624, -4.411e-07, 0.9996, 0.02658, 0.0001403, 0.9997, 0.02624, -0.001215, 1.0, 0.003251, -1.099e-05, 1.0, 0.002797, -8.693e-05, 0.9988, 0.0497, 0.01109, 0.9988, 0.04823, 0.0001403, 0.9997, 0.02624, 0.0001403, 0.9997, 0.02624, 0.0005113, 1.0, 0.003249, -0.001215, 1.0, 0.003251, 0.0001403, 0.9997, 0.02624, 0.01109, 0.9988, 0.04823, -0.02859, 0.9985, 0.04737, 0.0005113, 1.0, 0.003249, 0.0001403, 0.9997, 0.02624, 0.0, 0.9996, 0.02662, -0.02859, 0.9985, 0.04737, 0.0, 0.9996, 0.02662, 0.0001403, 0.9997, 0.02624, 0.0005113, 1.0, 0.003249, 0.0, 0.9996, 0.02662, -0.000339, 0.9997, 0.02588, -0.02859, 0.9985, 0.04737, -0.000339, 0.9997, 0.02588, 0.0, 0.9996, 0.02662, -0.000339, 0.9997, 0.02588, 0.001141, 1.0, 0.003193, 0.0005113, 1.0, 0.003249, -0.000339, 0.9997, 0.02588, -0.02859, 0.9985, 0.04737, -0.01911, 0.9987, 0.04645, -0.000339, 0.9997, 0.02588, -0.0008366, 1.0, 0.003226, 0.001141, 1.0, 0.003193, -0.01911, 0.9987, 0.04645, 0.01203, 0.9988, 0.04847, -0.000339, 0.9997, 0.02588, -0.0008366, 1.0, 0.003226, -0.000339, 0.9997, 0.02588, 0.000159, 0.9997, 0.02635, 0.000159, 0.9997, 0.02635, -0.000339, 0.9997, 0.02588, 0.01203, 0.9988, 0.04847, 0.000159, 0.9997, 0.02635, -0.0019, 1.0, 0.003264, -0.0008366, 1.0, 0.003226, 0.000159, 0.9997, 0.02635, 0.01203, 0.9988, 0.04847, 0.0299, 0.9984, 0.0489, -0.0019, 1.0, 0.003264, 0.000159, 0.9997, 0.02635, 0.0, 0.9996, 0.02661, 0.0299, 0.9984, 0.0489, 0.0, 0.9996, 0.02661, 0.000159, 0.9997, 0.02635, -0.09081, -0.9586, 0.27, 0.3365, -0.9404, -0.04855, 0.859, -0.311, 0.4066, -0.09081, -0.9586, 0.27, -0.316, -0.9483, -0.0291, 0.3365, -0.9404, -0.04855, 0.859, -0.311, 0.4066, 0.6198, -0.4516, 0.6418, -0.09081, -0.9586, 0.27, 0.859, -0.311, 0.4066, 0.3586, 0.3043, 0.8825, 0.6198, -0.4516, 0.6418, -0.5638, -0.6197, 0.5459, -0.316, -0.9483, -0.0291, -0.09081, -0.9586, 0.27, -0.09081, -0.9586, 0.27, 0.6198, -0.4516, 0.6418, -0.5638, -0.6197, 0.5459, -0.5638, -0.6197, 0.5459, -0.8469, -0.3341, 0.4136, -0.316, -0.9483, -0.0291, 0.6198, -0.4516, 0.6418, 0.3586, 0.3043, 0.8825, -0.1368, -0.09722, 0.9858, -0.5638, -0.6197, 0.5459, 0.6198, -0.4516, 0.6418, -0.1368, -0.09722, 0.9858, -0.5638, -0.6197, 0.5459, -0.1368, -0.09722, 0.9858, -0.8469, -0.3341, 0.4136, -0.2969, 0.3188, 0.9001, -0.1368, -0.09722, 0.9858, 0.3586, 0.3043, 0.8825, -0.1368, -0.09722, 0.9858, -0.2969, 0.3188, 0.9001, -0.8469, -0.3341, 0.4136, 0.8822, -0.2815, 0.3774, 0.2914, 0.3255, 0.8995, 0.4853, 0.03522, 0.8736, -0.3513, 0.318, 0.8806, 0.4853, 0.03522, 0.8736, 0.2914, 0.3255, 0.8995, 0.4645, -0.7482, 0.4738, 0.8822, -0.2815, 0.3774, 0.4853, 0.03522, 0.8736, 0.4645, -0.7482, 0.4738, 0.3164, -0.9438, -0.09562, 0.8822, -0.2815, 0.3774, 0.4853, 0.03522, 0.8736, -0.3513, 0.318, 0.8806, -0.2771, 0.06902, 0.9584, 0.4645, -0.7482, 0.4738, 0.4853, 0.03522, 0.8736, -0.2771, 0.06902, 0.9584, -0.2771, 0.06902, 0.9584, -0.3513, 0.318, 0.8806, -0.8901, -0.2667, 0.3695, 0.4645, -0.7482, 0.4738, -0.337, -0.9356, -0.1056, 0.3164, -0.9438, -0.09562, -0.8901, -0.2667, 0.3695, -0.4271, -0.6799, 0.5961, -0.2771, 0.06902, 0.9584, -0.2771, 0.06902, 0.9584, -0.4271, -0.6799, 0.5961, 0.4645, -0.7482, 0.4738, -0.4271, -0.6799, 0.5961, -0.8901, -0.2667, 0.3695, -0.337, -0.9356, -0.1056, -0.337, -0.9356, -0.1056, 0.4645, -0.7482, 0.4738, -0.4271, -0.6799, 0.5961])] * 3)])

# ---- objects
ob_light = bpy.data.objects.new('Light', light_light)
ob_camera = bpy.data.objects.new('Camera', cam_camera)
ob_ruins_trim_top_deco_8m_a = bpy.data.objects.new('Ruins_Trim_Top_Deco_8M_A', me_ruins_trim_top_deco_8m_a)

# ---- transforms, parenting, visibility, modifiers, constraints
ob_light.location = (4.076, 1.005, 5.904)
ob_light.rotation_euler = (0.6503, 0.05522, 1.866)
ob_light.lock_rotations_4d = False
ob_light.empty_display_type = 'ARROWS'
ob_light.color = (0.0, 0.0, 0.0, 0.0)
ob_light.lineart.crease_threshold = 0.0
ob_camera.location = (7.359, -6.926, 4.958)
ob_camera.rotation_euler = (1.109, 0.0, 0.8149)
ob_camera.lock_rotations_4d = False
ob_camera.empty_display_type = 'ARROWS'
ob_camera.color = (0.0, 0.0, 0.0, 0.0)
ob_camera.display_type = 'WIRE'
ob_camera.lineart.crease_threshold = 0.0
ob_ruins_trim_top_deco_8m_a.location = (0.0, 0.0, 0.0)
ob_ruins_trim_top_deco_8m_a.rotation_euler = (1.571, -0.0, 0.0)

# ---- collection membership
col_collection.objects.link(ob_light)
col_collection.objects.link(ob_camera)
col_collection.objects.link(ob_ruins_trim_top_deco_8m_a)

# ---- scene / render settings (as saved in the file)
scene.camera = ob_camera
scene.frame_start = 1; scene.frame_end = 250; scene.frame_set(1)
scene.render.engine = 'BLENDER_EEVEE_NEXT'
scene.cycles.sampling_pattern = 'TABULATED_SOBOL'
scene.view_settings.view_transform = 'Filmic'
bpy.context.view_layer.update()
